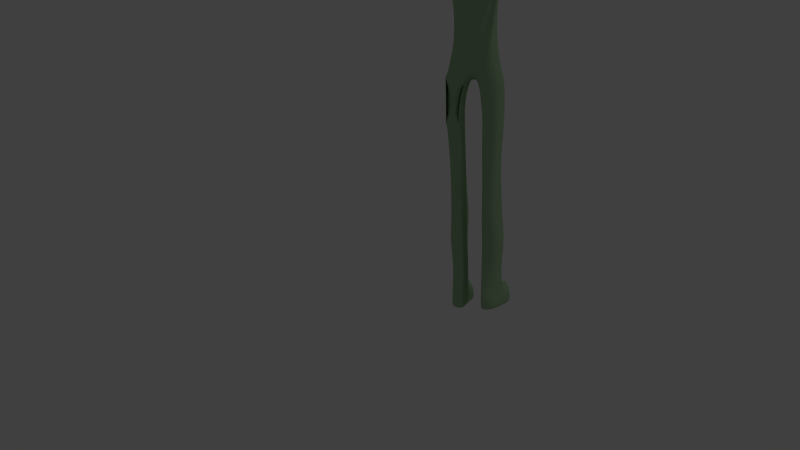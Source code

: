 # Source: ZombieVariant2.blend  (saved by Blender 2.71.0; exported with 4.5.12 LTS)
import bpy
from mathutils import Matrix  # noqa: F401  (used for matrix-valued properties, if any)

bpy.ops.wm.read_factory_settings(use_empty=True)
scene = bpy.context.scene
scene.name = 'Scene'

# ---- collections
col_collection_1 = bpy.data.collections.new('Collection 1'); scene.collection.children.link(col_collection_1)

# ---- materials (node trees are filled in below, after node groups)
mat_zombie_skin = bpy.data.materials.new('zombie.skin')
mat_zombie_skin.alpha_threshold = 0.0
mat_zombie_skin.use_transparent_shadow = False
mat_zombie_skin.diffuse_color = (0.37, 0.5382, 0.3217, 1.0)
mat_zombie_skin.roughness = 0.5
mat_zombie_skin.line_color = (0.0, 0.0, 0.0, 1.0)
mat_zombie_blood = bpy.data.materials.new('zombie.blood')
mat_zombie_blood.alpha_threshold = 0.0
mat_zombie_blood.use_transparent_shadow = False
mat_zombie_blood.diffuse_color = (0.8, 0.03469, 0.04255, 1.0)
mat_zombie_blood.roughness = 0.5
mat_zombie_blood.line_color = (0.0, 0.0, 0.0, 1.0)
mat_zombie_blood2 = bpy.data.materials.new('zombie.blood2')
mat_zombie_blood2.alpha_threshold = 0.0
mat_zombie_blood2.use_transparent_shadow = False
mat_zombie_blood2.diffuse_color = (0.8, 0.2083, 0.1878, 1.0)
mat_zombie_blood2.roughness = 0.5
mat_zombie_blood2.line_color = (0.0, 0.0, 0.0, 1.0)
mat_zombie_blade = bpy.data.materials.new('zombie.blade')
mat_zombie_blade.alpha_threshold = 0.0
mat_zombie_blade.use_transparent_shadow = False
mat_zombie_blade.diffuse_color = (0.3424, 0.3424, 0.3424, 1.0)
mat_zombie_blade.roughness = 0.5
mat_zombie_blade.line_color = (0.0, 0.0, 0.0, 1.0)
mat_zombie_bone = bpy.data.materials.new('zombie.bone')
mat_zombie_bone.alpha_threshold = 0.0
mat_zombie_bone.use_transparent_shadow = False
mat_zombie_bone.roughness = 0.5
mat_zombie_bone.line_color = (0.0, 0.0, 0.0, 1.0)

# ---- material node trees

# ---- world
world_world = bpy.data.worlds.new('World'); scene.world = world_world
world_world.color = (0.05088, 0.05088, 0.05088)
world_world.use_sun_shadow = False
world_world.sun_shadow_jitter_overblur = 0.0
world_world.cycles.sampling_method = 'MANUAL'
world_world.cycles.sample_map_resolution = 256

# ---- cameras
cam_camera = bpy.data.cameras.new('Camera')
cam_camera.clip_end = 100.0
cam_camera.lens = 35.0
cam_camera.sensor_width = 32.0
cam_camera.sensor_height = 18.0
cam_camera.ortho_scale = 7.314
cam_camera.dof.focus_distance = 0.0
cam_camera.dof.aperture_fstop = 128.0

# ---- lights
light_lamp = bpy.data.lights.new('Lamp', 'POINT')
light_lamp.transmission_factor = 0.0
light_lamp.cutoff_distance = 30.0
light_lamp.energy = 100.0
light_lamp.shadow_buffer_clip_start = 1.001
light_lamp.shadow_soft_size = 0.1
light_lamp.shadow_maximum_resolution = 0.006
light_lamp.use_absolute_resolution = True
light_lamp.cycles.use_multiple_importance_sampling = False

# ---- meshes
me_cube = bpy.data.meshes.new('Cube')
me_cube.from_pydata([(0.5767, -1.0, -1.456), (-1.423, -1.0, -1.0), (-1.423, -1.0, 1.0), (0.7143, -0.5, -1.979), (0.07665, -1.138, -1.376), (-0.4233, -1.195, -1.244), (-0.9233, -1.138, -1.138), (0.7143, -1.138, -0.738), (0.7713, -1.195, -0.04886), (0.7143, -1.138, 0.5), (-1.561, -0.5, -1.138), (-1.561, -1.138, -0.5), (-1.618, -1.195, -3.829e-07), (-1.561, -1.138, 0.5), (-0.4233, -1.195, 1.195), (-0.9233, -1.138, 1.138), (-1.561, -0.5, 1.138), (0.1455, -0.6044, -1.922), (-0.4233, -0.6476, -1.641), (-0.4233, -0.5973, 1.441), (-1.028, -0.5688, 1.346), (0.9231, -0.5688, -1.218), (1.018, -0.5973, -0.222), (0.9231, -0.5688, 0.602), (-1.77, -0.5688, -0.6044), (-1.865, -0.5973, -6.248e-07), (-1.77, -0.5688, 0.6044), (0.1455, -1.346, 0.6044), (-0.4233, -1.433, 0.6476), (-0.9922, -1.346, 0.6044), (0.174, -1.441, -5.989e-07), (-0.4233, -1.544, -7.03e-07), (-1.021, -1.441, -6.119e-07), (0.1455, -1.346, -0.6909), (-0.4233, -1.433, -0.6477), (-0.9922, -1.346, -0.6044), (-2.193, -2.782, -2.997), (-0.6342, -3.084, -2.997), (-1.15, -2.995, -2.997), (-2.926, -0.7745, -2.997), (-0.3635, -1.003, -2.997), (-1.859, -1.549, -9.83), (-1.778, -0.3077, -1.605), (-1.984, -0.3077, -2.047), (-0.8467, -0.7352, -2.153), (-0.6407, -0.7352, -1.71), (-0.6397, -0.3986, -2.55), (-0.6407, -0.3986, -2.108), (-1.347, -0.7002, -2.047), (-1.141, -0.7002, -1.605), (-1.641, -0.6154, -1.467), (-1.847, -0.6154, -1.909), (-2.193, -2.782, -5.973), (-0.4412, -3.084, -5.973), (-1.15, -2.995, -5.973), (-2.926, -0.7745, -5.973), (-0.08155, -1.003, -5.973), (-1.859, -1.549, -13.22), (-0.4412, -1.85, -9.83), (-1.15, -1.762, -9.83), (-2.437, -0.7745, -9.83), (-0.08155, -1.003, -9.83), (-0.4412, -1.85, -13.22), (-1.15, -1.762, -13.22), (-2.437, -0.7745, -13.22), (-0.08155, -1.003, -13.22), (-2.123, -0.3558, -16.45), (-0.4071, -0.4608, -16.33), (-1.259, -0.43, -16.84), (-0.2443, -0.732, -14.78), (-2.28, -0.5651, -14.84), (-2.152, -1.698, -14.45), (-0.08154, -2.028, -14.45), (-1.117, -1.931, -14.45), (-2.123, -0.8558, -18.45), (-0.4071, -0.9608, -18.33), (-1.259, -0.93, -18.84), (-0.2443, -1.232, -16.78), (-2.28, -0.5651, -16.84), (-2.152, -2.228, -16.45), (-0.08154, -2.528, -16.45), (-1.117, -2.461, -16.45), (-2.123, -0.8558, -20.31), (-0.4071, -0.9608, -20.28), (-1.259, -0.93, -20.28), (-0.2443, -1.232, -18.79), (-2.28, -1.065, -18.85), (-2.152, -2.198, -18.46), (-0.08154, -2.528, -18.46), (-1.117, -2.431, -18.46), (-2.123, -0.8558, -20.29), (-0.4071, -0.9608, -20.29), (-1.259, -0.93, -20.29), (-0.2443, -1.232, -20.29), (-2.28, -1.065, -20.29), (-2.152, -2.198, -20.29), (-0.08154, -2.528, -20.29), (-1.117, -2.431, -20.29), (-1.741, -0.7539, -23.29), (-0.6967, -0.8455, -23.29), (-1.215, -0.8187, -23.29), (-0.2936, -1.082, -23.29), (-2.045, -0.9366, -23.29), (-1.967, -1.925, -23.29), (-0.1945, -2.213, -23.29), (-1.129, -2.129, -23.29), (-1.332, -0.7539, -26.06), (-0.2884, -0.8455, -26.06), (-0.8072, -0.8187, -26.06), (0.1148, -1.082, -26.06), (-2.084, -0.9366, -26.06), (-2.006, -1.925, -26.06), (0.2138, -2.213, -26.06), (-0.7204, -2.129, -26.06), (-1.954, -0.7539, -28.39), (0.7763, -0.8455, -28.39), (-0.5803, -0.8187, -28.39), (0.2385, -1.082, -28.39), (-2.204, -0.9366, -28.39), (-2.001, -1.925, -28.39), (0.4975, -2.213, -28.39), (-0.3535, -2.129, -28.39), (-1.954, -0.8238, -30.29), (0.1288, -0.9246, -30.29), (-0.5803, -0.8951, -30.29), (0.3871, -1.185, -30.29), (-1.852, -1.025, -30.29), (-1.649, -2.112, -30.29), (0.6462, -2.429, -30.29), (-0.3535, -2.336, -30.29), (-1.954, -0.7323, -32.25), (0.1288, -0.8211, -32.25), (-0.5803, -0.7951, -32.25), (0.3878, -1.05, -32.25), (-1.667, -0.9093, -32.25), (-1.464, -1.867, -32.25), (0.6469, -2.146, -32.25), (-0.3535, -2.065, -32.25), (-1.954, -0.7323, -34.34), (0.1288, -0.8211, -34.34), (-0.5803, -0.7951, -34.34), (0.3925, -1.05, -34.37), (-1.839, -0.9093, -34.34), (-1.636, -1.867, -34.34), (0.6422, -2.146, -34.37), (-0.3535, -2.065, -34.34), (-1.954, -0.7323, -35.06), (0.1288, -0.8211, -35.06), (-0.5803, -0.7951, -35.06), (0.3925, -0.7371, -35.06), (-2.204, -0.9093, -35.06), (-2.001, -1.867, -35.06), (0.6422, -2.486, -35.06), (-0.3535, -2.065, -35.06), (-1.954, -0.7323, -35.68), (0.1288, -0.8211, -35.68), (-0.5803, -0.7951, -35.68), (0.3925, -0.7371, -35.68), (-2.204, -0.9093, -35.68), (-2.001, -1.867, -35.68), (0.6422, -2.486, -35.68), (-0.3535, -2.065, -35.68), (-1.954, -0.7323, -36.29), (0.1288, -0.8211, -36.29), (-0.5803, -0.7951, -36.29), (0.3925, -0.7371, -36.29), (-2.204, -0.9093, -36.29), (-2.001, -1.867, -36.29), (0.6422, -2.486, -36.29), (-0.3535, -2.065, -36.29), (1.332, -1.05, -34.64), (1.582, -2.146, -34.64), (1.332, -0.7371, -35.24), (1.582, -2.486, -35.24), (1.332, -0.7371, -35.71), (1.582, -2.486, -35.71), (1.332, -0.7371, -36.28), (1.582, -2.486, -36.28), (1.675, -1.05, -34.64), (1.925, -2.146, -34.64), (1.675, -0.7371, -35.24), (1.925, -2.486, -35.24), (1.675, -0.7371, -35.71), (1.925, -2.486, -35.71), (1.675, -0.7371, -36.28), (1.925, -2.486, -36.28), (3.053, -1.566, -34.43), (3.303, -1.908, -34.4), (3.053, -1.468, -35.09), (3.303, -2.014, -35.08), (3.053, -1.468, -35.67), (3.303, -2.014, -35.67), (3.053, -1.468, -36.29), (3.303, -2.014, -36.29), (-0.5377, -3.084, -4.485), (-0.2225, -1.003, -4.485), (-2.926, -0.7745, -4.485), (-2.193, -2.782, -4.485), (-2.317, -4.504, -3.478), (-0.351, -5.16, -3.436), (-1.343, -4.832, -3.031), (-2.272, -4.504, -5.534), (-0.3063, -5.161, -5.491), (-1.28, -4.832, -5.939), (0.07853, -5.297, -4.455), (-2.702, -4.368, -4.515), (-2.034, -7.624, -3.898), (-0.6191, -8.688, -3.873), (-1.333, -8.156, -3.637), (-2.001, -7.624, -5.097), (-0.5869, -8.688, -5.072), (-1.287, -8.156, -5.332), (-0.3101, -8.908, -4.467), (-2.31, -7.404, -4.503), (-1.931, -9.981, -4.171), (-0.7161, -9.981, -4.158), (-1.329, -9.981, -4.032), (-1.904, -9.981, -4.812), (-0.6885, -9.981, -4.799), (-1.29, -9.981, -4.938), (-0.4507, -9.981, -4.475), (-2.169, -9.981, -4.494), (-2.169, -13.97, -4.496), (-0.4507, -13.97, -4.474), (-1.29, -13.97, -5.011), (-0.6885, -13.97, -4.849), (-1.904, -13.97, -4.865), (-1.329, -13.97, -3.958), (-0.7161, -13.97, -4.105), (-1.931, -13.97, -4.12), (-1.931, -11.1, -3.994), (-0.7161, -11.1, -3.973), (-1.329, -11.1, -3.776), (-1.904, -11.1, -4.996), (-0.6885, -11.1, -4.975), (-1.29, -11.1, -5.193), (-0.4507, -11.1, -4.47), (-2.169, -11.1, -4.5), (-2.313, -15.0, -4.12), (-0.3544, -15.0, -4.105), (-1.343, -15.0, -3.958), (-2.268, -15.0, -4.865), (-0.3098, -15.0, -4.849), (-1.28, -15.0, -5.011), (0.07351, -15.0, -4.474), (-2.696, -15.0, -4.496), (-2.313, -15.7, -4.12), (-0.3544, -15.7, -4.105), (-1.343, -15.7, -3.958), (-2.268, -15.7, -4.692), (-0.3098, -15.7, -4.676), (-1.28, -15.7, -4.838), (0.07351, -15.7, -4.474), (-2.696, -15.7, -4.496), (-2.696, -15.7, -4.496), (0.07351, -15.7, -4.474), (-1.28, -15.7, -4.838), (-0.3098, -15.7, -4.676), (-2.268, -15.7, -4.692), (-1.343, -15.7, -3.958), (-0.3544, -15.7, -4.105), (-2.313, -15.7, -4.12), (-2.313, -15.9, -4.12), (-0.3544, -15.9, -4.105), (-1.343, -15.9, -3.958), (-2.268, -15.9, -4.692), (-0.3098, -15.9, -4.676), (-1.28, -15.9, -4.838), (0.07351, -15.9, -4.474), (-2.696, -15.9, -4.496), (-2.313, -15.9, -4.12), (-0.3544, -15.9, -4.105), (-1.343, -15.9, -3.958), (-2.268, -15.9, -4.692), (-0.3098, -15.9, -4.676), (-1.28, -15.9, -4.838), (0.07351, -15.9, -4.474), (-2.696, -15.9, -4.496), (-2.313, -15.9, -4.12), (-0.3544, -15.9, -4.105), (-1.343, -15.9, -3.958), (-2.268, -15.9, -4.692), (-0.3098, -15.9, -4.676), (-1.28, -15.9, -4.838), (0.07351, -15.9, -4.474), (-2.696, -15.9, -4.496), (-2.313, -15.9, -4.12), (-0.3544, -15.9, -4.105), (-1.343, -15.9, -3.958), (-2.268, -15.9, -4.692), (-0.3098, -15.9, -4.676), (-1.28, -15.9, -4.838), (0.07351, -15.9, -4.474), (-2.696, -15.9, -4.496), (-2.313, -15.9, -4.12), (-0.3544, -15.9, -4.105), (-1.343, -15.9, -3.958), (-2.268, -15.9, -4.692), (-0.3098, -15.9, -4.676), (-1.28, -15.9, -4.838), (0.07351, -15.9, -4.474), (-0.8866, -15.9, -4.026), (-2.696, -15.9, -4.496), (-0.133, -15.09, -4.934), (0.1545, -15.09, -4.652), (0.1545, -15.61, -4.652), (-0.133, -15.61, -4.837), (0.1697, -15.09, -5.243), (0.4572, -15.09, -4.961), (0.4572, -15.61, -4.961), (0.1697, -15.61, -5.243), (0.2611, -15.09, -5.336), (0.5486, -15.09, -5.055), (0.5486, -15.61, -5.055), (0.2611, -15.61, -5.336), (0.5354, -15.09, -5.616), (0.8229, -15.09, -5.335), (0.8229, -15.61, -5.335), (0.5354, -15.61, -5.616), (-1.343, -15.41, -3.958), (-1.85, -15.7, -4.043), (-1.846, -15.9, -4.042), (-1.846, -15.9, -4.042), (-1.846, -15.9, -4.042), (-0.8866, -15.9, -4.026), (-0.8866, -15.9, -4.026), (-0.8866, -15.9, -4.026), (-1.85, -15.7, -4.043), (-0.8732, -15.7, -4.028), (-0.8866, -15.9, -4.026), (-1.846, -15.9, -4.042), (-1.846, -15.9, -4.042), (-0.8732, -15.7, -4.028), (-0.7968, -15.7, -4.758), (-0.7941, -15.9, -4.757), (-0.7941, -15.9, -4.757), (-1.799, -15.9, -4.761), (-0.7968, -15.7, -4.758), (-0.7941, -15.9, -4.757), (-0.8471, -15.31, -4.032), (-1.858, -15.38, -4.044), (-1.796, -15.7, -4.762), (-1.799, -15.9, -4.761), (-1.28, -15.24, -5.011), (-1.799, -15.9, -4.761), (-1.799, -15.9, -4.761), (-0.7941, -15.9, -4.757), (-1.796, -15.7, -4.762), (-0.7941, -15.9, -4.757), (-1.799, -15.9, -4.761), (-1.302, -15.9, -4.625), (-2.284, -15.9, -4.534), (-1.815, -15.9, -4.579), (-0.8263, -15.9, -4.573), (-0.3253, -15.9, -4.518), (-0.3977, -16.24, -4.146), (-1.79, -15.33, -4.916), (-0.8014, -15.36, -4.902), (-0.8353, -16.24, -4.081), (-0.7857, -16.24, -4.565), (-0.3739, -16.24, -4.545), (-0.3977, -16.65, -4.146), (-0.8353, -16.65, -4.081), (-0.7857, -16.65, -4.565), (-0.3739, -16.65, -4.545), (-0.3977, -16.95, -4.146), (-0.8353, -16.95, -4.081), (-0.7857, -16.95, -4.565), (-0.3739, -16.95, -4.545), (-0.4352, -17.18, -4.181), (-0.791, -17.18, -4.128), (-0.7507, -17.18, -4.522), (-0.4158, -17.18, -4.505), (-0.4352, -18.1, -4.181), (-0.791, -18.1, -4.128), (-0.7507, -18.1, -4.522), (-0.4158, -18.1, -4.505), (-0.4352, -18.28, -4.181), (-0.791, -18.28, -4.128), (-0.7507, -18.28, -4.522), (-0.4158, -18.28, -4.505), (-0.4352, -19.13, -4.181), (-0.791, -19.13, -4.128), (-0.7507, -19.13, -4.522), (-0.4158, -19.13, -4.505), (-1.312, -15.99, -4.02), (-0.9109, -16.01, -4.076), (-1.276, -15.99, -4.584), (-0.8578, -16.02, -4.55), (-1.373, -16.57, -4.045), (-1.005, -16.59, -4.096), (-1.339, -16.57, -4.563), (-0.9562, -16.6, -4.541), (-1.393, -16.95, -4.045), (-1.025, -16.97, -4.096), (-1.36, -16.95, -4.563), (-0.9764, -16.97, -4.541), (-1.448, -17.97, -4.045), (-1.08, -17.99, -4.096), (-1.415, -17.97, -4.563), (-1.031, -18.0, -4.541), (-1.455, -18.11, -4.045), (-1.087, -18.13, -4.096), (-1.422, -18.11, -4.563), (-1.039, -18.13, -4.541), (-1.537, -19.63, -4.045), (-1.169, -19.65, -4.096), (-1.504, -19.63, -4.563), (-1.121, -19.65, -4.541), (-1.393, -16.08, -4.003), (-1.83, -16.02, -4.076), (-1.357, -16.09, -4.604), (-1.803, -16.02, -4.567), (-1.455, -16.6, -4.003), (-1.892, -16.53, -4.076), (-1.42, -16.6, -4.604), (-1.866, -16.54, -4.586), (-1.47, -16.72, -4.003), (-1.907, -16.66, -4.076), (-1.435, -16.72, -4.604), (-1.88, -16.66, -4.586), (-1.549, -17.36, -4.003), (-1.985, -17.3, -4.076), (-1.513, -17.37, -4.604), (-1.959, -17.3, -4.586), (-1.558, -17.44, -4.003), (-1.995, -17.38, -4.076), (-1.523, -17.45, -4.604), (-1.968, -17.38, -4.586), (-1.701, -18.61, -4.003), (-2.138, -18.55, -4.076), (-1.665, -18.62, -4.604), (-2.111, -18.55, -4.586), (-2.278, -15.94, -4.149), (-1.877, -16.02, -4.081), (-2.253, -15.94, -4.52), (-1.85, -16.02, -4.57), (-2.312, -16.54, -4.191), (-1.994, -16.6, -4.137), (-2.292, -16.54, -4.526), (-1.973, -16.61, -4.539), (-2.33, -16.65, -4.191), (-2.012, -16.71, -4.137), (-2.31, -16.65, -4.526), (-1.991, -16.71, -4.539), (-2.489, -17.36, -4.191), (-2.171, -17.42, -4.137), (-2.469, -17.36, -4.526), (-2.15, -17.42, -4.539), (-2.513, -17.5, -4.191), (-2.195, -17.56, -4.137), (-2.493, -17.51, -4.526), (-2.174, -17.57, -4.539), (-2.648, -18.19, -4.191), (-2.33, -18.25, -4.137), (-2.628, -18.19, -4.526), (-2.309, -18.25, -4.539), (0.5767, 1.0, -1.456), (-1.423, 1.0, -1.0), (0.5767, 1.0, 1.0), (-1.423, 1.0, 1.0), (0.7143, 0.5, -1.979), (0.7713, 0.0, -2.205), (0.07665, 1.138, -1.376), (-0.4233, 1.195, -1.244), (-0.9233, 1.138, -1.138), (0.7143, 1.138, -0.738), (0.7713, 1.195, -0.04886), (0.7143, 1.138, 0.5), (-1.618, 0.0, -1.195), (-1.561, 0.5, -1.138), (-1.561, 1.138, -0.5), (-1.618, 1.195, -3.829e-07), (-1.561, 1.138, 0.5), (0.7143, 0.5, 1.138), (0.7713, 0.0, 1.195), (0.07665, 1.138, 1.138), (-0.4233, 1.195, 1.195), (-0.9233, 1.138, 1.138), (-1.618, 0.0, 1.195), (-1.561, 0.5, 1.138), (0.1455, 0.6044, -1.922), (-0.4233, 0.6476, -1.641), (0.174, 0.0, -2.192), (-0.4233, 0.0, -1.844), (0.1811, 0.5688, 1.346), (0.2243, 0.0, 1.433), (-0.4233, 0.5973, 1.441), (-0.4233, 0.0, 1.544), (-1.028, 0.5688, 1.346), (-1.071, 0.0, 1.433), (0.9231, 0.5688, -1.218), (1.12, 0.0, -0.3004), (1.018, 0.5973, -0.222), (0.9231, 0.5688, 0.602), (-1.856, 0.0, -0.6476), (-1.77, 0.5688, -0.6044), (-1.865, 0.5973, -6.248e-07), (-1.856, 0.0, 0.6476), (-1.77, 0.5688, 0.6044), (0.1455, 1.346, 0.6044), (-0.4233, 1.433, 0.6476), (-0.9922, 1.346, 0.6044), (0.174, 1.441, -5.989e-07), (-0.4233, 1.544, -7.03e-07), (-1.021, 1.441, -6.119e-07), (0.1455, 1.346, -0.6909), (-0.4233, 1.433, -0.6477), (-0.9922, 1.346, -0.6044), (-2.193, 2.782, -2.997), (-0.6342, 3.084, -2.997), (-1.15, 2.995, -2.997), (-3.044, 0.0, -2.997), (-2.926, 0.7745, -2.997), (-0.3635, 1.003, -2.997), (-1.859, 1.549, -9.83), (0.01306, 0.0, -2.997), (-1.319, 0.0, -2.997), (-1.778, 0.3077, -1.605), (-1.984, 0.3077, -2.047), (-2.041, 0.0, -2.104), (-1.835, 0.0, -1.662), (-0.8467, 0.7352, -2.153), (-0.6407, 0.7352, -1.71), (-0.6397, 0.3986, -2.55), (-0.6407, 0.3986, -2.108), (-0.9844, 0.0, -2.753), (-0.6407, 0.0, -2.311), (-1.347, 0.7002, -2.047), (-1.141, 0.7002, -1.605), (-1.641, 0.6154, -1.467), (-1.847, 0.6154, -1.909), (-2.193, 2.782, -5.973), (-0.4412, 3.084, -5.973), (-1.15, 2.995, -5.973), (-3.044, 0.0, -5.973), (-2.926, 0.7745, -5.973), (-0.08155, 1.003, -5.973), (-1.859, 1.549, -13.22), (0.295, 0.0, -5.973), (-1.319, 0.0, -5.973), (-0.4412, 1.85, -9.83), (-1.15, 1.762, -9.83), (-2.555, 0.0, -9.83), (-2.437, 0.7745, -9.83), (-0.08155, 1.003, -9.83), (0.295, 0.0, -9.83), (-1.319, 0.0, -9.83), (-0.4412, 1.85, -13.22), (-1.15, 1.762, -13.22), (-2.555, 0.0, -13.22), (-2.437, 0.7745, -13.22), (-0.08155, 1.003, -13.22), (0.295, 0.0, -13.22), (-1.319, 0.0, -13.22), (-2.209, 0.0, -16.45), (-2.123, 0.3558, -16.45), (-0.4071, 0.4608, -16.33), (-1.259, 0.43, -16.84), (-0.4071, 0.0, -16.33), (-1.319, 0.0, -16.84), (-0.2443, 0.732, -14.78), (-0.2443, 0.0, -14.78), (-2.28, 0.5651, -14.84), (-2.382, 0.0, -14.84), (-2.152, 1.698, -14.45), (-0.08154, 2.028, -14.45), (-1.117, 1.931, -14.45), (-2.123, 0.8558, -18.45), (-0.4071, 0.9608, -18.33), (-1.259, 0.93, -18.84), (-0.2443, 1.232, -16.78), (-2.28, 0.5651, -16.84), (-2.152, 2.228, -16.45), (-0.08154, 2.311, -16.45), (-1.117, 2.461, -16.45), (-2.123, 0.8558, -20.31), (-0.4071, 0.9608, -20.28), (-1.259, 0.93, -20.28), (-0.2443, 1.232, -18.79), (-2.28, 1.065, -18.85), (-2.152, 2.198, -18.46), (-0.08154, 2.528, -18.46), (-1.117, 2.431, -18.46), (-2.123, 0.8558, -20.29), (-0.4071, 0.9608, -20.29), (-1.259, 0.93, -20.29), (-0.2443, 1.232, -20.29), (-2.28, 1.065, -20.29), (-2.152, 2.198, -20.29), (-0.08154, 2.528, -20.29), (-1.117, 2.431, -20.29), (-1.741, 0.7539, -23.29), (-0.6967, 0.8455, -23.29), (-1.215, 0.8187, -23.29), (-0.2936, 1.082, -23.29), (-2.045, 0.9366, -23.29), (-1.967, 1.925, -23.29), (-0.1945, 2.213, -23.29), (-1.129, 2.129, -23.29), (-1.332, 0.7539, -26.06), (-0.2884, 0.8455, -26.06), (-0.8072, 0.8187, -26.06), (0.1148, 1.082, -26.06), (-2.084, 0.9366, -26.06), (-2.006, 1.925, -26.06), (0.2138, 2.213, -26.06), (-0.7204, 2.129, -26.06), (-1.954, 0.7539, -28.39), (0.7763, 0.8455, -28.39), (-0.5803, 0.8187, -28.39), (0.2385, 1.082, -28.39), (-2.204, 0.9366, -28.39), (-2.001, 1.925, -28.39), (0.4975, 2.213, -28.39), (-0.3535, 2.129, -28.39), (-1.954, 0.8238, -30.29), (0.1288, 0.9246, -30.29), (-0.5803, 0.8951, -30.29), (0.3871, 1.185, -30.29), (-1.852, 1.025, -30.29), (-1.649, 2.112, -30.29), (0.6462, 2.429, -30.29), (-0.3535, 2.336, -30.29), (-1.954, 0.7323, -32.25), (0.1288, 0.8211, -32.25), (-0.5803, 0.7951, -32.25), (0.3878, 1.05, -32.25), (-1.667, 0.9093, -32.25), (-1.464, 1.867, -32.25), (0.6469, 2.146, -32.25), (-0.3535, 2.065, -32.25), (-1.954, 0.7323, -34.34), (0.1288, 0.8211, -34.34), (-0.5803, 0.7951, -34.34), (0.3925, 1.05, -34.37), (-1.839, 0.9093, -34.34), (-1.636, 1.867, -34.34), (0.6422, 2.146, -34.37), (-0.3535, 2.065, -34.34), (-1.954, 0.7323, -35.06), (0.1288, 0.8211, -35.06), (-0.5803, 0.7951, -35.06), (0.3925, 0.7371, -35.06), (-2.204, 0.9093, -35.06), (-2.001, 1.867, -35.06), (0.6422, 2.486, -35.06), (-0.3535, 2.065, -35.06), (-1.954, 0.7323, -35.68), (0.1288, 0.8211, -35.68), (-0.5803, 0.7951, -35.68), (0.3925, 0.7371, -35.68), (-2.204, 0.9093, -35.68), (-2.001, 1.867, -35.68), (0.6422, 2.486, -35.68), (-0.3535, 2.065, -35.68), (-1.954, 0.7323, -36.29), (0.1288, 0.8211, -36.29), (-0.5803, 0.7951, -36.29), (0.3925, 0.7371, -36.29), (-2.204, 0.9093, -36.29), (-2.001, 1.867, -36.29), (0.6422, 2.486, -36.29), (-0.3535, 2.065, -36.29), (1.332, 1.05, -34.64), (1.582, 2.146, -34.64), (1.332, 0.7371, -35.24), (1.582, 2.486, -35.24), (1.332, 0.7371, -35.71), (1.582, 2.486, -35.71), (1.332, 0.7371, -36.28), (1.582, 2.486, -36.28), (1.675, 1.05, -34.64), (1.925, 2.146, -34.64), (1.675, 0.7371, -35.24), (1.925, 2.486, -35.24), (1.675, 0.7371, -35.71), (1.925, 2.486, -35.71), (1.675, 0.7371, -36.28), (1.925, 2.486, -36.28), (3.053, 1.566, -34.43), (3.303, 1.908, -34.4), (3.053, 1.468, -35.09), (3.303, 2.014, -35.08), (3.053, 1.468, -35.67), (3.303, 2.014, -35.67), (3.053, 1.468, -36.29), (3.303, 2.014, -36.29), (-0.5377, 3.084, -4.485), (-0.2225, 1.003, -4.485), (-2.926, 0.7745, -4.485), (-2.193, 2.782, -4.485), (-2.317, 4.504, -3.478), (-0.351, 5.16, -3.436), (-1.343, 4.832, -3.031), (-2.272, 4.504, -5.534), (-0.3063, 5.161, -5.491), (-1.28, 4.832, -5.939), (0.07853, 5.297, -4.455), (-2.702, 4.368, -4.515), (-2.034, 7.624, -3.898), (-0.6191, 8.688, -3.873), (-1.333, 8.156, -3.637), (-2.001, 7.624, -5.097), (-0.5869, 8.688, -5.072), (-1.287, 8.156, -5.332), (-0.3101, 8.908, -4.467), (-2.31, 7.404, -4.503), (-1.931, 9.981, -4.171), (-0.7161, 9.981, -4.158), (-1.329, 9.981, -4.032), (-1.904, 9.981, -4.812), (-0.6885, 9.981, -4.799), (-1.29, 9.981, -4.938), (-0.4507, 9.981, -4.475), (-2.169, 9.981, -4.494), (-2.169, 13.97, -4.496), (-0.4507, 13.97, -4.474), (-1.29, 13.97, -5.011), (-0.6885, 13.97, -4.849), (-1.904, 13.97, -4.865), (-1.329, 13.97, -3.958), (-0.7161, 13.97, -4.105), (-1.931, 13.97, -4.12), (-1.931, 11.1, -3.994), (-0.7161, 11.1, -3.973), (-1.329, 11.1, -3.776), (-1.904, 11.1, -4.996), (-0.6885, 11.1, -4.975), (-1.29, 11.1, -5.193), (-0.4507, 11.1, -4.47), (-2.169, 11.1, -4.5), (-2.313, 15.0, -4.12), (-0.3544, 15.0, -4.105), (-1.343, 15.0, -3.958), (-2.268, 15.0, -4.865), (-0.3098, 15.0, -4.849), (-1.28, 15.0, -5.011), (0.07351, 15.0, -4.474), (-2.696, 15.0, -4.496), (-2.313, 15.7, -4.12), (-0.3544, 15.7, -4.105), (-1.343, 15.7, -3.958), (-2.268, 15.7, -4.692), (-0.3098, 15.7, -4.676), (-1.28, 15.7, -4.838), (0.07351, 15.7, -4.474), (-2.696, 15.7, -4.496), (-2.696, 15.7, -4.496), (0.07351, 15.7, -4.474), (-1.28, 15.7, -4.838), (-0.3098, 15.7, -4.676), (-2.268, 15.7, -4.692), (-1.343, 15.7, -3.958), (-0.3544, 15.7, -4.105), (-2.313, 15.7, -4.12), (-2.313, 15.9, -4.12), (-0.3544, 15.9, -4.105), (-1.343, 15.9, -3.958), (-2.268, 15.9, -4.692), (-0.3098, 15.9, -4.676), (-1.28, 15.9, -4.838), (0.07351, 15.9, -4.474), (-2.696, 15.9, -4.496), (-2.313, 15.9, -4.12), (-0.3544, 15.9, -4.105), (-1.343, 15.9, -3.958), (-2.268, 15.9, -4.692), (-0.3098, 15.9, -4.676), (-1.28, 15.9, -4.838), (0.07351, 15.9, -4.474), (-2.696, 15.9, -4.496), (-2.313, 15.9, -4.12), (-0.3544, 15.9, -4.105), (-1.343, 15.9, -3.958), (-2.268, 15.9, -4.692), (-0.3098, 15.9, -4.676), (-1.28, 15.9, -4.838), (0.07351, 15.9, -4.474), (-2.696, 15.9, -4.496), (-2.313, 15.9, -4.12), (-0.3544, 15.9, -4.105), (-1.343, 15.9, -3.958), (-2.268, 15.9, -4.692), (-0.3098, 15.9, -4.676), (-1.28, 15.9, -4.838), (0.07351, 15.9, -4.474), (-2.696, 15.9, -4.496), (-2.313, 15.9, -4.12), (-0.3544, 15.9, -4.105), (-1.343, 15.9, -3.958), (-2.268, 15.9, -4.692), (-0.3098, 15.9, -4.676), (-1.28, 15.9, -4.838), (0.07351, 15.9, -4.474), (-0.8866, 15.9, -4.026), (-2.696, 15.9, -4.496), (-0.133, 15.09, -4.934), (0.1545, 15.09, -4.652), (0.1545, 15.61, -4.652), (-0.133, 15.61, -4.837), (0.1697, 15.09, -5.243), (0.4572, 15.09, -4.961), (0.4572, 15.61, -4.961), (0.1697, 15.61, -5.243), (0.2611, 15.09, -5.336), (0.5486, 15.09, -5.055), (0.5486, 15.61, -5.055), (0.2611, 15.61, -5.336), (0.5354, 15.09, -5.616), (0.8229, 15.09, -5.335), (0.8229, 15.61, -5.335), (0.5354, 15.61, -5.616), (-1.343, 15.41, -3.958), (-1.85, 15.7, -4.043), (-1.846, 15.9, -4.042), (-1.846, 15.9, -4.042), (-1.846, 15.9, -4.042), (-0.8866, 15.9, -4.026), (-0.8866, 15.9, -4.026), (-0.8866, 15.9, -4.026), (-1.85, 15.7, -4.043), (-0.8732, 15.7, -4.028), (-0.8866, 15.9, -4.026), (-1.846, 15.9, -4.042), (-1.846, 15.9, -4.042), (-0.8732, 15.7, -4.028), (-0.7968, 15.7, -4.758), (-0.7941, 15.9, -4.757), (-0.7941, 15.9, -4.757), (-1.799, 15.9, -4.761), (-0.7968, 15.7, -4.758), (-0.7941, 15.9, -4.757), (-0.8471, 15.31, -4.032), (-1.858, 15.38, -4.044), (-1.796, 15.7, -4.762), (-1.799, 15.9, -4.761), (-1.28, 15.24, -5.011), (-1.799, 15.9, -4.761), (-1.799, 15.9, -4.761), (-0.7941, 15.9, -4.757), (-1.796, 15.7, -4.762), (-0.7941, 15.9, -4.757), (-1.799, 15.9, -4.761), (-1.302, 15.9, -4.625), (-2.284, 15.9, -4.534), (-1.815, 15.9, -4.579), (-0.8263, 15.9, -4.573), (-0.3253, 15.9, -4.518), (-0.3977, 16.24, -4.146), (-1.79, 15.33, -4.916), (-0.8014, 15.36, -4.902), (-0.8353, 16.24, -4.081), (-0.7857, 16.24, -4.565), (-0.3739, 16.24, -4.545), (-0.3977, 16.65, -4.146), (-0.8353, 16.65, -4.081), (-0.7857, 16.65, -4.565), (-0.3739, 16.65, -4.545), (-0.3977, 16.95, -4.146), (-0.8353, 16.95, -4.081), (-0.7857, 16.95, -4.565), (-0.3739, 16.95, -4.545), (-0.4352, 17.18, -4.181), (-0.791, 17.18, -4.128), (-0.7507, 17.18, -4.522), (-0.4158, 17.18, -4.505), (-0.4352, 18.1, -4.181), (-0.791, 18.1, -4.128), (-0.7507, 18.1, -4.522), (-0.4158, 18.1, -4.505), (-0.4352, 18.28, -4.181), (-0.791, 18.28, -4.128), (-0.7507, 18.28, -4.522), (-0.4158, 18.28, -4.505), (-0.4352, 19.13, -4.181), (-0.791, 19.13, -4.128), (-0.7507, 19.13, -4.522), (-0.4158, 19.13, -4.505), (-1.312, 15.99, -4.02), (-0.9109, 16.01, -4.076), (-1.276, 15.99, -4.584), (-0.8578, 16.02, -4.55), (-1.373, 16.57, -4.045), (-1.005, 16.59, -4.096), (-1.339, 16.57, -4.563), (-0.9562, 16.6, -4.541), (-1.393, 16.95, -4.045), (-1.025, 16.97, -4.096), (-1.36, 16.95, -4.563), (-0.9764, 16.97, -4.541), (-1.448, 17.97, -4.045), (-1.08, 17.99, -4.096), (-1.415, 17.97, -4.563), (-1.031, 18.0, -4.541), (-1.455, 18.11, -4.045), (-1.087, 18.13, -4.096), (-1.422, 18.11, -4.563), (-1.039, 18.13, -4.541), (-1.537, 19.63, -4.045), (-1.169, 19.65, -4.096), (-1.504, 19.63, -4.563), (-1.121, 19.65, -4.541), (-1.393, 16.08, -4.003), (-1.83, 16.02, -4.076), (-1.357, 16.09, -4.604), (-1.803, 16.02, -4.567), (-1.455, 16.6, -4.003), (-1.892, 16.53, -4.076), (-1.42, 16.6, -4.604), (-1.866, 16.54, -4.586), (-1.47, 16.72, -4.003), (-1.907, 16.66, -4.076), (-1.435, 16.72, -4.604), (-1.88, 16.66, -4.586), (-1.549, 17.36, -4.003), (-1.985, 17.3, -4.076), (-1.513, 17.37, -4.604), (-1.959, 17.3, -4.586), (-1.558, 17.44, -4.003), (-1.995, 17.38, -4.076), (-1.523, 17.45, -4.604), (-1.968, 17.38, -4.586), (-1.701, 18.61, -4.003), (-2.138, 18.55, -4.076), (-1.665, 18.62, -4.604), (-2.111, 18.55, -4.586), (-2.278, 15.94, -4.149), (-1.877, 16.02, -4.081), (-2.253, 15.94, -4.52), (-1.85, 16.02, -4.57), (-2.312, 16.54, -4.191), (-1.994, 16.6, -4.137), (-2.292, 16.54, -4.526), (-1.973, 16.61, -4.539), (-2.33, 16.65, -4.191), (-2.012, 16.71, -4.137), (-2.31, 16.65, -4.526), (-1.991, 16.71, -4.539), (-2.489, 17.36, -4.191), (-2.171, 17.42, -4.137), (-2.469, 17.36, -4.526), (-2.15, 17.42, -4.539), (-2.513, 17.5, -4.191), (-2.195, 17.56, -4.137), (-2.493, 17.51, -4.526), (-2.174, 17.57, -4.539), (-2.648, 18.19, -4.191), (-2.33, 18.25, -4.137), (-2.628, 18.19, -4.526), (-2.309, 18.25, -4.539), (-0.07506, -0.7336, -4.727), (0.04853, -0.4044, -4.727), (-0.5098, -0.5704, -4.81), (-0.3863, -0.2412, -4.81), (0.1191, -0.6046, -5.973), (0.3575, -0.3761, -5.973), (-0.009815, -0.5733, -4.727), (0.06843, -0.414, -4.727), (-0.01327, -0.569, -4.727), (-0.448, -0.4058, -4.81), (-0.1689, -0.3228, -4.769), (-0.2925, -0.652, -4.769), (-0.2307, -0.4874, -4.769), (0.01408, -0.9098, -11.28), (0.01408, -0.8816, -11.45), (-0.8931, -0.9098, -11.28), (-0.8931, -0.8816, -11.45), (-2.56, -1.778, -5.973), (-2.926, -0.7745, -5.229), (-2.193, -2.782, -5.229), (-2.56, -1.778, -4.485), (-2.56, 1.778, -2.997), (-2.926, 0.7745, -3.741), (-2.193, 2.782, -3.741), (-2.56, 1.778, -4.485), (-2.376, -2.28, -5.973), (-2.926, -0.7745, -5.601), (-2.193, -2.782, -5.601), (-2.376, -2.28, -4.485), (-2.376, 2.28, -2.997), (-2.926, 0.7745, -3.369), (-2.193, 2.782, -3.369), (-2.376, 2.28, -4.485), (-2.743, -1.276, -5.973), (-2.926, -0.7745, -4.857), (-2.193, -2.782, -4.857), (-2.743, -1.276, -4.485), (-2.743, 1.276, -2.997), (-2.926, 0.7745, -4.113), (-2.193, 2.782, -4.113), (-2.743, 1.276, -4.485), (-1.883, -7.624, -3.898), (-1.341, -4.832, -3.031), (-1.333, -8.156, -3.637), (-0.7722, -8.688, -3.873), (-0.5616, -5.16, -3.436), (-2.106, -4.504, -3.478), (-2.56, -1.739, -5.973), (-2.743, -1.494, -5.973), (-2.28, 0.5651, -16.84), (-2.152, 2.228, -16.45), (-0.2443, 1.307, -18.75), (-2.28, 1.166, -18.8), (-2.152, 2.124, -18.47), (-0.08154, 2.403, -18.47), (-1.532, 1.294, -16.97), (-1.492, 1.828, -16.93), (-1.532, 1.349, -20.36), (-1.492, 1.883, -20.32), (-0.8931, 1.569, -20.47), (-0.842, 1.922, -20.43), (0.4477, -0.9068, 0.9302), (0.5379, -0.997, 0.6025), (0.5379, -0.5791, 1.02), (0.1201, -0.997, 1.02), (-0.2076, -1.034, 1.058), (0.1885, -0.6242, 1.157), (-0.2076, -0.6429, 1.219), (0.6747, -0.6242, 0.6693), (0.1652, -1.134, 0.6709), (-0.2076, -1.19, 0.6993), (0.5753, -0.2515, 1.058), (0.2168, -0.2515, 1.214), (-0.2076, -0.2515, 1.286), (-1.504, -0.5688, -0.6044), (-1.599, -0.5973, -6.248e-07), (-1.504, -0.5688, 0.6044), (-1.59, -1.7e-07, -0.6476), (-1.504, 0.5688, -0.6044), (-1.701, -1.7e-07, -7.25e-07), (-1.599, 0.5973, -6.248e-07), (-1.59, -1.7e-07, 0.6476), (-1.504, 0.5688, 0.6044), (-1.254, -4.259, -4.673), (-0.9019, -4.377, -4.665), (-1.076, -4.318, -4.745), (-1.087, -4.318, -4.225), (-0.9477, -4.377, -4.297), (-1.224, -4.259, -4.305), (-1.254, -8.827, -4.673), (-0.9019, -8.945, -4.665), (-1.076, -8.886, -4.745), (-1.087, -8.886, -4.225), (-0.9477, -8.945, -4.297), (-1.224, -8.827, -4.305), (-1.827, -4.259, -4.673), (-1.475, -4.377, -4.665), (-1.65, -4.318, -4.745), (-1.661, -4.318, -4.225), (-1.521, -4.377, -4.297), (-1.798, -4.259, -4.305), (-1.827, -8.827, -4.673), (-1.475, -8.945, -4.665), (-1.65, -8.886, -4.745), (-1.661, -8.886, -4.225), (-1.521, -8.945, -4.297), (-1.798, -8.827, -4.305)], [], [(37, 38, 200, 199), (70, 564, 555, 66), (26, 13, 2, 16), (35, 11, 1, 6), (520, 512, 39, 43), (0, 4, 17, 3), (4, 5, 18, 17), (44, 37, 40, 46), (3, 17, 483, 462), (17, 18, 484, 483), (46, 40, 516, 526), (486, 488, 1024, 1023), (23, 475, 1022, 1019), (19, 14, 1016, 1018), (488, 19, 1018, 1024), (14, 19, 20, 15), (19, 488, 490, 20), (15, 20, 16, 2), (20, 490, 479, 16), (0, 3, 21, 7), (3, 462, 492, 21), (7, 21, 22, 8), (8, 22, 23, 9), (9, 23, 1019, 1013), (10, 1, 11, 24), (24, 11, 12, 25), (25, 12, 13, 26), (469, 10, 24, 495), (496, 495, 1028, 1029), (498, 499, 1033, 1032), (498, 26, 16, 479), (15, 2, 13, 29), (29, 13, 12, 32), (32, 12, 11, 35), (27, 9, 1013, 1020), (28, 27, 1020, 1021), (14, 15, 29, 28), (9, 27, 30, 8), (27, 28, 31, 30), (28, 29, 32, 31), (8, 30, 33, 7), (30, 31, 34, 33), (31, 32, 35, 34), (7, 33, 4, 0), (33, 34, 5, 4), (34, 35, 6, 5), (194, 53, 56, 195), (48, 38, 37, 44), (43, 39, 36, 51), (51, 36, 38, 48), (469, 521, 42, 10), (521, 520, 43, 42), (5, 45, 47, 18), (45, 44, 46, 47), (18, 47, 527, 484), (47, 46, 526, 527), (6, 49, 45, 5), (49, 48, 44, 45), (10, 42, 50, 1), (42, 43, 51, 50), (1, 50, 49, 6), (50, 51, 48, 49), (53, 58, 61, 56), (56, 61, 546, 539), (512, 535, 55, 977, 969, 985, 196, 39), (194, 37, 199, 204), (58, 62, 65, 61), (535, 543, 60, 55), (54, 59, 58, 53), (55, 60, 41, 52, 976, 968, 984), (52, 41, 59, 54), (562, 69, 67, 559), (543, 550, 64, 60), (59, 63, 62, 58), (60, 64, 57, 41), (41, 57, 63, 59), (68, 66, 555, 560), (67, 68, 560, 559), (64, 550, 564, 70), (553, 65, 69, 562), (62, 63, 73, 72), (63, 57, 71, 73), (57, 64, 70, 71), (62, 72, 69, 65), (69, 72, 80, 77), (71, 70, 78, 79), (70, 66, 74, 78), (68, 67, 75, 76), (66, 68, 76, 74), (67, 69, 77, 75), (77, 80, 88, 85), (79, 78, 86, 87), (80, 81, 89, 88), (81, 79, 87, 89), (78, 74, 82, 86), (76, 75, 83, 84), (74, 76, 84, 82), (75, 77, 85, 83), (85, 88, 96, 93), (87, 86, 94, 95), (88, 89, 97, 96), (89, 87, 95, 97), (86, 82, 90, 94), (84, 83, 91, 92), (82, 84, 92, 90), (83, 85, 93, 91), (93, 96, 104, 101), (95, 94, 102, 103), (96, 97, 105, 104), (97, 95, 103, 105), (94, 90, 98, 102), (92, 91, 99, 100), (90, 92, 100, 98), (91, 93, 101, 99), (101, 104, 112, 109), (103, 102, 110, 111), (104, 105, 113, 112), (105, 103, 111, 113), (102, 98, 106, 110), (100, 99, 107, 108), (98, 100, 108, 106), (99, 101, 109, 107), (109, 112, 120, 117), (111, 110, 118, 119), (112, 113, 121, 120), (113, 111, 119, 121), (110, 106, 114, 118), (108, 107, 115, 116), (106, 108, 116, 114), (107, 109, 117, 115), (117, 120, 128, 125), (119, 118, 126, 127), (120, 121, 129, 128), (121, 119, 127, 129), (118, 114, 122, 126), (116, 115, 123, 124), (114, 116, 124, 122), (115, 117, 125, 123), (125, 128, 136, 133), (127, 126, 134, 135), (128, 129, 137, 136), (129, 127, 135, 137), (126, 122, 130, 134), (124, 123, 131, 132), (122, 124, 132, 130), (123, 125, 133, 131), (133, 136, 144, 141), (135, 134, 142, 143), (136, 137, 145, 144), (137, 135, 143, 145), (134, 130, 138, 142), (132, 131, 139, 140), (130, 132, 140, 138), (131, 133, 141, 139), (149, 141, 170, 172), (143, 142, 150, 151), (144, 145, 153, 152), (145, 143, 151, 153), (142, 138, 146, 150), (140, 139, 147, 148), (138, 140, 148, 146), (139, 141, 149, 147), (160, 168, 177, 175), (151, 150, 158, 159), (152, 153, 161, 160), (153, 151, 159, 161), (150, 146, 154, 158), (148, 147, 155, 156), (146, 148, 156, 154), (147, 149, 157, 155), (157, 149, 172, 174), (159, 158, 166, 167), (160, 161, 169, 168), (161, 159, 167, 169), (158, 154, 162, 166), (156, 155, 163, 164), (154, 156, 164, 162), (155, 157, 165, 163), (165, 168, 169, 167, 166, 162, 164, 163), (170, 171, 179, 178), (173, 175, 183, 181), (172, 170, 178, 180), (152, 160, 175, 173), (165, 157, 174, 176), (144, 152, 173, 171), (168, 165, 176, 177), (141, 144, 171, 170), (185, 184, 192, 193), (184, 182, 190, 192), (179, 181, 189, 187), (171, 173, 181, 179), (176, 174, 182, 184), (177, 176, 184, 185), (174, 172, 180, 182), (175, 177, 185, 183), (186, 187, 189, 188), (188, 189, 191, 190), (190, 191, 193, 192), (182, 180, 188, 190), (183, 185, 193, 191), (180, 178, 186, 188), (181, 183, 191, 189), (178, 179, 187, 186), (37, 194, 195, 40), (53, 194, 204, 202), (39, 196, 987, 971, 979, 197, 36), (52, 54, 203, 201), (38, 36, 198, 200), (197, 986, 970, 978, 52, 201, 205), (36, 197, 205, 198), (54, 53, 202, 203), (202, 204, 212, 210), (206, 208, 994, 992), (198, 205, 213, 206), (997, 992, 209, 201), (208, 207, 995, 994), (204, 199, 207, 212), (205, 201, 209, 213), (212, 207, 215, 220), (211, 210, 218, 219), (210, 212, 220, 218), (207, 208, 216, 215), (209, 211, 219, 217), (213, 209, 217, 221), (206, 213, 221, 214), (208, 206, 214, 216), (214, 221, 237, 230), (216, 214, 230, 232), (220, 215, 231, 236), (219, 218, 234, 235), (218, 220, 236, 234), (215, 216, 232, 231), (217, 219, 235, 233), (221, 217, 233, 237), (232, 230, 229, 227), (236, 231, 228, 223), (235, 234, 225, 224), (234, 236, 223, 225), (231, 232, 227, 228), (233, 235, 224, 226), (237, 233, 226, 222), (230, 237, 222, 229), (224, 225, 242, 243), (223, 228, 239, 244), (227, 229, 238, 240), (229, 222, 245, 238), (222, 226, 241, 245), (226, 224, 243, 241), (228, 227, 240, 239), (225, 223, 244, 242), (244, 255, 305, 304), (257, 242, 303, 306), (239, 240, 319, 339, 332, 260), (241, 243, 343, 356, 341, 258), (245, 241, 258, 254), (238, 245, 254, 261), (240, 238, 261, 320, 340, 319), (244, 239, 260, 255), (243, 242, 257, 337, 357, 343), (260, 332, 328, 247), (257, 255, 252, 250), (337, 257, 250, 333), (255, 260, 247, 252), (320, 261, 246, 327), (261, 254, 253, 246), (254, 258, 249, 253), (258, 341, 347, 249), (250, 252, 268, 266), (247, 328, 329, 263), (249, 347, 349, 265), (253, 249, 265, 269), (246, 253, 269, 262), (327, 246, 262, 330), (252, 247, 263, 268), (333, 250, 266, 334), (266, 268, 276, 274), (263, 329, 325, 271), (262, 269, 277, 270), (349, 267, 275, 345), (264, 330, 322, 272), (268, 263, 271, 276), (334, 266, 274, 335), (269, 265, 273, 277), (322, 270, 278, 321), (276, 271, 279, 284), (335, 274, 282, 346), (277, 273, 281, 285), (282, 284, 292, 290), (279, 324, 326, 287), (278, 285, 293, 286), (342, 283, 291, 344), (273, 345, 342, 281), (270, 277, 285, 278), (271, 325, 324, 279), (274, 276, 284, 282), (323, 286, 294, 331), (292, 287, 295, 300), (291, 348, 338, 299), (293, 289, 297, 302), (285, 281, 289, 293), (346, 282, 290, 348), (284, 279, 287, 292), (321, 278, 286, 323), (248, 327, 330, 264), (329, 264, 272, 325), (287, 326, 301, 295), (328, 248, 264, 329), (289, 344, 336, 297), (286, 293, 302, 294), (326, 288, 296, 301), (290, 292, 300, 298), (306, 303, 307, 310), (255, 257, 306, 305), (242, 244, 304, 303), (310, 307, 311, 314), (304, 305, 309, 308), (305, 306, 310, 309), (303, 304, 308, 307), (314, 311, 315, 318), (308, 309, 313, 312), (309, 310, 314, 313), (307, 308, 312, 311), (315, 316, 317, 318), (312, 313, 317, 316), (313, 314, 318, 317), (311, 312, 316, 315), (324, 280, 288, 326), (332, 259, 248, 328), (259, 320, 327, 248), (280, 321, 323, 288), (330, 262, 270, 322), (272, 322, 321, 280), (288, 323, 331, 296), (332, 339, 319, 259), (319, 340, 320, 259), (325, 272, 280, 324), (344, 291, 299, 336), (251, 333, 334, 267), (265, 349, 345, 273), (281, 342, 344, 289), (341, 356, 343, 256), (256, 337, 333, 251), (283, 346, 348, 291), (347, 251, 267, 349), (267, 334, 335, 275), (275, 335, 346, 283), (345, 275, 283, 342), (348, 290, 298, 338), (343, 357, 337, 256), (341, 256, 251, 347), (352, 351, 297, 349), (352, 349, 299, 350), (350, 353, 388, 387), (353, 354, 360, 359), (295, 354, 298, 300), (297, 351, 294, 302), (351, 352, 436, 435), (352, 350, 411, 412), (299, 348, 353, 350), (348, 298, 354, 353), (359, 360, 364, 363), (295, 329, 358, 355), (354, 295, 355, 360), (329, 353, 359, 358), (363, 364, 368, 367), (355, 358, 362, 361), (360, 355, 361, 364), (358, 359, 363, 362), (367, 368, 372, 371), (361, 362, 366, 365), (364, 361, 365, 368), (362, 363, 367, 366), (371, 372, 376, 375), (365, 366, 370, 369), (368, 365, 369, 372), (366, 367, 371, 370), (375, 376, 380, 379), (369, 370, 374, 373), (372, 369, 373, 376), (370, 371, 375, 374), (379, 380, 384, 383), (373, 374, 378, 377), (376, 373, 377, 380), (374, 375, 379, 378), (383, 384, 381, 382), (377, 378, 382, 381), (380, 377, 381, 384), (378, 379, 383, 382), (387, 388, 392, 391), (329, 296, 385, 386), (353, 329, 386, 388), (296, 350, 387, 385), (391, 392, 396, 395), (386, 385, 389, 390), (388, 386, 390, 392), (385, 387, 391, 389), (395, 396, 400, 399), (390, 389, 393, 394), (392, 390, 394, 396), (389, 391, 395, 393), (399, 400, 404, 403), (394, 393, 397, 398), (396, 394, 398, 400), (393, 395, 399, 397), (403, 404, 408, 407), (398, 397, 401, 402), (400, 398, 402, 404), (397, 399, 403, 401), (407, 408, 406, 405), (402, 401, 405, 406), (404, 402, 406, 408), (401, 403, 407, 405), (412, 411, 415, 416), (331, 352, 412, 410), (350, 296, 409, 411), (296, 331, 410, 409), (416, 415, 419, 420), (410, 412, 416, 414), (411, 409, 413, 415), (409, 410, 414, 413), (420, 419, 423, 424), (414, 416, 420, 418), (415, 413, 417, 419), (413, 414, 418, 417), (424, 423, 427, 428), (418, 420, 424, 422), (419, 417, 421, 423), (417, 418, 422, 421), (428, 427, 431, 432), (422, 424, 428, 426), (423, 421, 425, 427), (421, 422, 426, 425), (430, 432, 431, 429), (426, 428, 432, 430), (427, 425, 429, 431), (425, 426, 430, 429), (435, 436, 440, 439), (294, 351, 435, 433), (352, 331, 434, 436), (331, 294, 433, 434), (439, 440, 444, 443), (433, 435, 439, 437), (436, 434, 438, 440), (434, 433, 437, 438), (443, 444, 448, 447), (437, 439, 443, 441), (440, 438, 442, 444), (438, 437, 441, 442), (447, 448, 452, 451), (441, 443, 447, 445), (444, 442, 446, 448), (442, 441, 445, 446), (451, 452, 456, 455), (445, 447, 451, 449), (448, 446, 450, 452), (446, 445, 449, 450), (454, 453, 455, 456), (449, 451, 455, 453), (452, 450, 454, 456), (450, 449, 453, 454), (510, 693, 694, 511), (563, 556, 555, 564), (499, 480, 460, 473), (508, 465, 458, 471), (520, 519, 513, 512), (457, 461, 481, 463), (463, 481, 482, 464), (522, 524, 514, 510), (461, 462, 483, 481), (481, 483, 484, 482), (524, 526, 516, 514), (459, 476, 485, 474), (474, 485, 486, 475), (476, 477, 487, 485), (485, 487, 488, 486), (477, 478, 489, 487), (487, 489, 490, 488), (478, 460, 480, 489), (489, 480, 479, 490), (457, 466, 491, 461), (461, 491, 492, 462), (466, 467, 493, 491), (467, 468, 494, 493), (491, 493, 492), (468, 459, 474, 494), (21, 492, 22), (470, 496, 471, 458), (496, 497, 472, 471), (497, 499, 473, 472), (469, 495, 496, 470), (497, 496, 1029, 1031), (499, 497, 1031, 1033), (498, 479, 480, 499), (478, 502, 473, 460), (502, 505, 472, 473), (505, 508, 471, 472), (459, 468, 500, 476), (476, 500, 501, 477), (477, 501, 502, 478), (468, 467, 503, 500), (500, 503, 504, 501), (501, 504, 505, 502), (467, 466, 506, 503), (503, 506, 507, 504), (504, 507, 508, 505), (466, 457, 463, 506), (506, 463, 464, 507), (507, 464, 465, 508), (517, 512, 535, 540), (516, 517, 540, 539), (688, 689, 537, 533), (514, 516, 539, 537, 689), (528, 522, 510, 511), (519, 531, 509, 980, 972, 988, 513), (531, 528, 511, 509), (469, 470, 518, 521), (521, 518, 519, 520), (464, 482, 525, 523), (523, 525, 524, 522), (482, 484, 527, 525), (525, 527, 526, 524), (465, 464, 523, 529), (529, 523, 522, 528), (470, 458, 530, 518), (518, 530, 531, 519), (458, 465, 529, 530), (530, 529, 528, 531), (540, 535, 543, 547), (539, 540, 547, 546), (533, 537, 545, 541), (537, 539, 546, 545), (512, 513, 981, 973, 989, 690, 536, 535), (688, 698, 693, 510), (690, 991, 975, 983, 691, 532, 536), (547, 543, 550, 554), (541, 545, 552, 548), (534, 533, 541, 542), (536, 532, 515, 544), (532, 534, 542, 515), (562, 559, 557, 561), (542, 541, 548, 549), (544, 515, 538, 551), (515, 542, 549, 538), (558, 560, 555, 556), (557, 559, 560, 558), (551, 563, 564, 550), (553, 562, 561, 552), (548, 566, 567, 549), (549, 567, 565, 538), (538, 565, 563, 551), (548, 552, 561, 566), (561, 571, 574, 566), (565, 573, 572, 563), (566, 574, 575, 567), (567, 575, 573, 565), (563, 572, 568, 556), (558, 570, 569, 557), (556, 568, 570, 558), (557, 569, 571, 561), (574, 582, 583, 575), (575, 583, 581, 573), (572, 580, 576, 568), (570, 578, 577, 569), (568, 576, 578, 570), (569, 577, 579, 571), (582, 590, 591, 583), (583, 591, 589, 581), (580, 588, 584, 576), (578, 586, 585, 577), (576, 584, 586, 578), (577, 585, 587, 579), (587, 595, 598, 590), (589, 597, 596, 588), (590, 598, 599, 591), (591, 599, 597, 589), (588, 596, 592, 584), (586, 594, 593, 585), (584, 592, 594, 586), (585, 593, 595, 587), (595, 603, 606, 598), (597, 605, 604, 596), (598, 606, 607, 599), (599, 607, 605, 597), (596, 604, 600, 592), (594, 602, 601, 593), (592, 600, 602, 594), (593, 601, 603, 595), (603, 611, 614, 606), (605, 613, 612, 604), (606, 614, 615, 607), (607, 615, 613, 605), (604, 612, 608, 600), (602, 610, 609, 601), (600, 608, 610, 602), (601, 609, 611, 603), (611, 619, 622, 614), (613, 621, 620, 612), (614, 622, 623, 615), (615, 623, 621, 613), (612, 620, 616, 608), (610, 618, 617, 609), (608, 616, 618, 610), (609, 617, 619, 611), (619, 627, 630, 622), (621, 629, 628, 620), (622, 630, 631, 623), (623, 631, 629, 621), (620, 628, 624, 616), (618, 626, 625, 617), (616, 624, 626, 618), (617, 625, 627, 619), (627, 635, 638, 630), (629, 637, 636, 628), (630, 638, 639, 631), (631, 639, 637, 629), (628, 636, 632, 624), (626, 634, 633, 625), (624, 632, 634, 626), (625, 633, 635, 627), (643, 666, 664, 635), (637, 645, 644, 636), (638, 646, 647, 639), (639, 647, 645, 637), (636, 644, 640, 632), (634, 642, 641, 633), (632, 640, 642, 634), (633, 641, 643, 635), (654, 669, 671, 662), (645, 653, 652, 644), (646, 654, 655, 647), (647, 655, 653, 645), (644, 652, 648, 640), (642, 650, 649, 641), (640, 648, 650, 642), (641, 649, 651, 643), (651, 668, 666, 643), (653, 661, 660, 652), (654, 662, 663, 655), (655, 663, 661, 653), (652, 660, 656, 648), (650, 658, 657, 649), (648, 656, 658, 650), (649, 657, 659, 651), (659, 657, 658, 656, 660, 661, 663, 662), (664, 672, 673, 665), (667, 675, 677, 669), (666, 674, 672, 664), (646, 667, 669, 654), (659, 670, 668, 651), (638, 665, 667, 646), (662, 671, 670, 659), (635, 664, 665, 638), (679, 687, 686, 678), (678, 686, 684, 676), (673, 681, 683, 675), (665, 673, 675, 667), (670, 678, 676, 668), (671, 679, 678, 670), (668, 676, 674, 666), (669, 677, 679, 671), (680, 682, 683, 681), (682, 684, 685, 683), (684, 686, 687, 685), (676, 684, 682, 674), (677, 685, 687, 679), (674, 682, 680, 672), (675, 683, 685, 677), (672, 680, 681, 673), (510, 514, 689, 688), (533, 696, 698, 688), (532, 695, 697, 534), (511, 694, 692, 509), (691, 699, 695, 532), (509, 692, 699, 691, 990, 974, 982), (534, 697, 696, 533), (696, 704, 706, 698), (693, 701, 702, 694), (692, 700, 707, 699), (695, 703, 705, 697), (694, 702, 700, 692), (698, 706, 701, 693), (697, 705, 704, 696), (699, 707, 703, 695), (706, 714, 709, 701), (705, 713, 712, 704), (704, 712, 714, 706), (701, 709, 710, 702), (703, 711, 713, 705), (707, 715, 711, 703), (700, 708, 715, 707), (702, 710, 708, 700), (708, 724, 731, 715), (710, 726, 724, 708), (714, 730, 725, 709), (713, 729, 728, 712), (712, 728, 730, 714), (709, 725, 726, 710), (711, 727, 729, 713), (715, 731, 727, 711), (726, 721, 723, 724), (730, 717, 722, 725), (729, 718, 719, 728), (728, 719, 717, 730), (725, 722, 721, 726), (727, 720, 718, 729), (731, 716, 720, 727), (724, 723, 716, 731), (718, 737, 736, 719), (717, 738, 733, 722), (721, 734, 732, 723), (723, 732, 739, 716), (716, 739, 735, 720), (720, 735, 737, 718), (722, 733, 734, 721), (719, 736, 738, 717), (738, 798, 799, 749), (751, 800, 797, 736), (733, 754, 826, 833, 813, 734), (735, 752, 835, 850, 837, 737), (739, 748, 752, 735), (732, 755, 748, 739), (734, 813, 834, 814, 755, 732), (738, 749, 754, 733), (737, 837, 851, 831, 751, 736), (754, 741, 822, 826), (751, 744, 746, 749), (831, 827, 744, 751), (749, 746, 741, 754), (814, 821, 740, 755), (755, 740, 747, 748), (748, 747, 743, 752), (752, 743, 841, 835), (744, 760, 762, 746), (741, 757, 823, 822), (743, 759, 843, 841), (747, 763, 759, 743), (740, 756, 763, 747), (821, 824, 756, 740), (746, 762, 757, 741), (827, 828, 760, 744), (760, 768, 770, 762), (757, 765, 819, 823), (756, 764, 771, 763), (843, 839, 769, 761), (758, 766, 816, 824), (762, 770, 765, 757), (828, 829, 768, 760), (763, 771, 767, 759), (816, 815, 772, 764), (770, 778, 773, 765), (829, 840, 776, 768), (771, 779, 775, 767), (776, 784, 786, 778), (773, 781, 820, 818), (772, 780, 787, 779), (836, 838, 785, 777), (767, 775, 836, 839), (764, 772, 779, 771), (765, 773, 818, 819), (768, 776, 778, 770), (817, 825, 788, 780), (786, 794, 789, 781), (785, 793, 832, 842), (787, 796, 791, 783), (779, 787, 783, 775), (840, 842, 784, 776), (778, 786, 781, 773), (815, 817, 780, 772), (742, 758, 824, 821), (823, 819, 766, 758), (781, 789, 795, 820), (822, 823, 758, 742), (783, 791, 830, 838), (780, 788, 796, 787), (820, 795, 790, 782), (784, 792, 794, 786), (800, 804, 801, 797), (749, 799, 800, 751), (736, 797, 798, 738), (804, 808, 805, 801), (798, 802, 803, 799), (799, 803, 804, 800), (797, 801, 802, 798), (808, 812, 809, 805), (802, 806, 807, 803), (803, 807, 808, 804), (801, 805, 806, 802), (809, 812, 811, 810), (806, 810, 811, 807), (807, 811, 812, 808), (805, 809, 810, 806), (818, 820, 782, 774), (826, 822, 742, 753), (753, 742, 821, 814), (774, 782, 817, 815), (824, 816, 764, 756), (766, 774, 815, 816), (782, 790, 825, 817), (826, 753, 813, 833), (813, 753, 814, 834), (819, 818, 774, 766), (838, 830, 793, 785), (745, 761, 828, 827), (759, 767, 839, 843), (775, 783, 838, 836), (835, 750, 837, 850), (750, 745, 827, 831), (777, 785, 842, 840), (841, 843, 761, 745), (761, 769, 829, 828), (769, 777, 840, 829), (839, 836, 777, 769), (842, 832, 792, 784), (837, 750, 831, 851), (835, 841, 745, 750), (846, 843, 791, 845), (846, 844, 793, 843), (844, 881, 882, 847), (847, 853, 854, 848), (789, 794, 792, 848), (791, 796, 788, 845), (845, 929, 930, 846), (846, 906, 905, 844), (793, 844, 847, 842), (842, 847, 848, 792), (853, 857, 858, 854), (789, 849, 852, 823), (848, 854, 849, 789), (823, 852, 853, 847), (857, 861, 862, 858), (849, 855, 856, 852), (854, 858, 855, 849), (852, 856, 857, 853), (861, 865, 866, 862), (855, 859, 860, 856), (858, 862, 859, 855), (856, 860, 861, 857), (865, 869, 870, 866), (859, 863, 864, 860), (862, 866, 863, 859), (860, 864, 865, 861), (869, 873, 874, 870), (863, 867, 868, 864), (866, 870, 867, 863), (864, 868, 869, 865), (873, 877, 878, 874), (867, 871, 872, 868), (870, 874, 871, 867), (868, 872, 873, 869), (877, 876, 875, 878), (871, 875, 876, 872), (874, 878, 875, 871), (872, 876, 877, 873), (881, 885, 886, 882), (823, 880, 879, 790), (847, 882, 880, 823), (790, 879, 881, 844), (885, 889, 890, 886), (880, 884, 883, 879), (882, 886, 884, 880), (879, 883, 885, 881), (889, 893, 894, 890), (884, 888, 887, 883), (886, 890, 888, 884), (883, 887, 889, 885), (893, 897, 898, 894), (888, 892, 891, 887), (890, 894, 892, 888), (887, 891, 893, 889), (897, 901, 902, 898), (892, 896, 895, 891), (894, 898, 896, 892), (891, 895, 897, 893), (901, 899, 900, 902), (896, 900, 899, 895), (898, 902, 900, 896), (895, 899, 901, 897), (906, 910, 909, 905), (825, 904, 906, 846), (844, 905, 903, 790), (790, 903, 904, 825), (910, 914, 913, 909), (904, 908, 910, 906), (905, 909, 907, 903), (903, 907, 908, 904), (914, 918, 917, 913), (908, 912, 914, 910), (909, 913, 911, 907), (907, 911, 912, 908), (918, 922, 921, 917), (912, 916, 918, 914), (913, 917, 915, 911), (911, 915, 916, 912), (922, 926, 925, 921), (916, 920, 922, 918), (917, 921, 919, 915), (915, 919, 920, 916), (924, 923, 925, 926), (920, 924, 926, 922), (921, 925, 923, 919), (919, 923, 924, 920), (929, 933, 934, 930), (788, 927, 929, 845), (846, 930, 928, 825), (825, 928, 927, 788), (933, 937, 938, 934), (927, 931, 933, 929), (930, 934, 932, 928), (928, 932, 931, 927), (937, 941, 942, 938), (931, 935, 937, 933), (934, 938, 936, 932), (932, 936, 935, 931), (941, 945, 946, 942), (935, 939, 941, 937), (938, 942, 940, 936), (936, 940, 939, 935), (945, 949, 950, 946), (939, 943, 945, 941), (942, 946, 944, 940), (940, 944, 943, 939), (948, 950, 949, 947), (943, 947, 949, 945), (946, 950, 948, 944), (944, 948, 947, 943), (14, 28, 1021, 1016), (493, 494, 23, 22, 492), (73, 71, 79, 81, 80, 72), (963, 961, 954, 960), (952, 959, 951, 957, 958), (56, 539, 956, 955), (962, 963, 960, 953), (951, 959, 963, 962), (959, 952, 961, 963), (964, 965, 967, 966), (992, 994, 211, 209), (996, 993, 1037, 1038), (995, 996, 202, 210), (993, 997, 1039, 1037), (200, 198, 997, 993), (199, 200, 993, 996), (198, 206, 992, 997), (509, 982, 974, 990, 691, 983, 975, 991, 690, 989, 973, 981, 513, 988, 972, 980), (207, 199, 996, 995), (994, 995, 210, 211), (984, 968, 998, 999), (1002, 587, 588, 1003, 1000, 571), (1002, 571, 574, 1005, 590, 587), (574, 1001, 1004, 589, 590, 1005), (573, 572, 1006, 1007), (1011, 1009, 1008, 1010), (1004, 1001, 1000, 1003, 588, 589), (589, 588, 587, 590), (572, 573, 1001, 1000), (545, 546, 553, 552), (61, 65, 553, 546), (516, 40, 195, 56, 955, 956, 539), (535, 536, 544, 543), (543, 544, 551, 550), (968, 976, 52, 978, 970, 986, 197, 979, 971, 987, 196, 985, 969, 977, 55, 984), (23, 494, 475), (474, 475, 494), (1012, 1014, 1017, 1015), (1014, 1022, 1023, 1017), (1015, 1017, 1018, 1016), (1017, 1023, 1024, 1018), (1013, 1019, 1014, 1012), (1012, 1015, 1020, 1013), (1015, 1016, 1021, 1020), (1019, 1022, 1014), (475, 486, 1023, 1022), (1028, 1025, 1026, 1030), (1030, 1026, 1027, 1032), (1028, 1030, 1031, 1029), (1030, 1032, 1033, 1031), (25, 26, 1027, 1026), (24, 25, 1026, 1025), (26, 498, 1032, 1027), (495, 24, 1025, 1028), (1038, 1037, 1043, 1044), (1037, 1039, 1045, 1043), (202, 996, 1038, 1035), (997, 201, 1034, 1039), (203, 202, 1035, 1036), (201, 203, 1036, 1034), (1044, 1043, 1042, 1041), (1043, 1045, 1040, 1042), (1035, 1038, 1044, 1041), (1039, 1034, 1040, 1045), (1036, 1035, 1041, 1042), (1034, 1036, 1042, 1040), (1050, 1049, 1055, 1056), (1049, 1051, 1057, 1055), (1047, 1050, 1056, 1053), (1051, 1046, 1052, 1057), (1048, 1047, 1053, 1054), (1046, 1048, 1054, 1052)])
me_cube.polygons.foreach_set('material_index', [0, 0, 0, 0, 0, 0, 0, 0, 0, 0, 0, 4, 4, 4, 4, 0, 0, 0, 0, 0, 0, 0, 0, 4, 0, 0, 0, 0, 4, 4, 0, 0, 0, 0, 4, 4, 0, 0, 0, 0, 0, 0, 0, 0, 0, 0, 0, 0, 0, 0, 0, 0, 0, 0, 0, 0, 0, 0, 0, 0, 0, 0, 0, 0, 0, 0, 0, 0, 0, 0, 0, 0, 0, 0, 0, 0, 0, 0, 0, 0, 0, 0, 0, 0, 0, 0, 0, 0, 0, 0, 0, 0, 0, 0, 0, 0, 0, 0, 0, 0, 0, 0, 0, 0, 0, 0, 0, 0, 0, 0, 0, 0, 0, 0, 0, 0, 0, 0, 0, 0, 0, 0, 0, 0, 0, 0, 0, 0, 0, 0, 0, 0, 0, 0, 0, 0, 0, 0, 0, 0, 0, 0, 0, 0, 0, 0, 0, 0, 0, 0, 0, 0, 0, 0, 0, 0, 0, 0, 0, 0, 0, 0, 0, 0, 0, 0, 0, 0, 0, 0, 0, 0, 0, 0, 0, 0, 0, 0, 0, 0, 0, 0, 0, 0, 0, 0, 0, 0, 0, 0, 0, 0, 0, 0, 0, 0, 0, 0, 0, 0, 0, 0, 0, 0, 0, 0, 0, 0, 0, 0, 0, 0, 0, 0, 1, 0, 0, 0, 0, 0, 0, 0, 0, 0, 0, 0, 0, 0, 0, 0, 0, 0, 0, 0, 0, 0, 0, 0, 0, 0, 0, 0, 0, 0, 0, 0, 0, 0, 0, 0, 0, 0, 0, 0, 0, 0, 0, 0, 0, 0, 0, 0, 0, 0, 0, 0, 0, 0, 0, 0, 0, 0, 0, 0, 0, 0, 0, 0, 0, 0, 0, 0, 0, 0, 0, 0, 0, 0, 0, 0, 0, 0, 0, 0, 0, 0, 0, 0, 0, 0, 0, 0, 0, 0, 0, 0, 0, 0, 0, 0, 0, 0, 0, 0, 0, 0, 0, 0, 0, 0, 0, 0, 0, 0, 0, 0, 0, 0, 0, 0, 0, 0, 0, 0, 0, 0, 0, 0, 0, 0, 0, 0, 0, 0, 0, 0, 0, 0, 0, 0, 0, 0, 0, 0, 0, 0, 0, 0, 0, 0, 0, 0, 0, 0, 0, 0, 0, 0, 0, 0, 0, 0, 0, 0, 0, 0, 0, 0, 0, 0, 0, 0, 0, 0, 0, 0, 0, 0, 0, 0, 0, 0, 0, 0, 0, 0, 0, 0, 0, 0, 0, 0, 0, 0, 0, 0, 0, 0, 0, 0, 0, 0, 0, 0, 0, 0, 0, 0, 0, 0, 0, 0, 0, 0, 0, 0, 0, 0, 0, 0, 0, 0, 0, 0, 0, 0, 0, 0, 0, 0, 0, 0, 0, 0, 0, 0, 0, 0, 0, 0, 0, 0, 0, 0, 0, 0, 0, 0, 0, 0, 0, 0, 0, 0, 0, 0, 0, 0, 0, 0, 0, 0, 0, 0, 0, 0, 0, 0, 0, 0, 0, 0, 0, 0, 0, 0, 0, 0, 0, 0, 4, 4, 0, 0, 0, 0, 0, 0, 0, 0, 0, 0, 0, 0, 0, 0, 0, 0, 0, 0, 0, 0, 0, 0, 0, 0, 0, 0, 0, 0, 0, 0, 0, 0, 0, 0, 0, 0, 0, 0, 0, 0, 0, 0, 0, 0, 0, 0, 0, 0, 0, 0, 0, 0, 0, 0, 0, 0, 0, 0, 0, 0, 0, 0, 0, 0, 0, 0, 0, 0, 0, 0, 0, 0, 0, 0, 0, 0, 0, 0, 0, 0, 0, 0, 0, 0, 0, 0, 0, 0, 0, 0, 0, 0, 0, 0, 0, 0, 0, 0, 0, 0, 0, 0, 0, 0, 0, 0, 0, 0, 0, 0, 0, 0, 0, 0, 0, 0, 0, 0, 0, 0, 0, 0, 0, 0, 0, 0, 0, 0, 0, 0, 0, 0, 0, 0, 0, 0, 0, 0, 0, 0, 0, 0, 0, 0, 0, 0, 0, 0, 0, 0, 0, 0, 0, 0, 0, 0, 0, 0, 0, 0, 0, 0, 0, 0, 0, 0, 0, 0, 0, 0, 0, 0, 0, 0, 0, 0, 0, 0, 0, 0, 0, 0, 0, 0, 0, 0, 0, 0, 0, 0, 0, 0, 0, 0, 0, 0, 0, 0, 0, 0, 0, 0, 0, 0, 0, 0, 0, 0, 0, 0, 0, 0, 0, 0, 0, 0, 0, 0, 0, 0, 0, 0, 0, 0, 0, 0, 0, 0, 0, 0, 0, 0, 0, 0, 0, 0, 0, 0, 0, 0, 0, 0, 0, 0, 0, 0, 0, 0, 0, 0, 0, 0, 0, 0, 0, 0, 0, 0, 0, 0, 0, 0, 0, 0, 0, 0, 0, 0, 0, 0, 0, 0, 0, 0, 0, 0, 0, 0, 0, 0, 0, 0, 0, 0, 0, 0, 0, 0, 0, 0, 0, 0, 0, 0, 0, 0, 0, 0, 0, 0, 0, 0, 0, 0, 0, 0, 0, 0, 0, 0, 0, 0, 0, 0, 0, 0, 0, 0, 0, 0, 0, 0, 0, 0, 0, 0, 0, 0, 0, 0, 0, 0, 0, 0, 0, 0, 0, 0, 0, 0, 0, 0, 0, 0, 0, 0, 0, 0, 0, 0, 0, 0, 0, 0, 0, 0, 0, 0, 0, 0, 0, 0, 0, 0, 0, 0, 0, 0, 0, 0, 0, 0, 0, 0, 0, 0, 0, 0, 0, 0, 0, 0, 0, 0, 0, 0, 0, 0, 0, 0, 0, 0, 0, 0, 0, 0, 0, 0, 0, 0, 0, 0, 0, 0, 0, 0, 0, 0, 0, 0, 0, 0, 0, 0, 0, 0, 0, 0, 0, 0, 0, 0, 0, 0, 0, 0, 0, 0, 0, 0, 0, 0, 0, 4, 0, 0, 1, 1, 0, 1, 1, 1, 2, 1, 1, 1, 1, 0, 0, 0, 0, 0, 1, 0, 0, 0, 0, 0, 4, 0, 0, 0, 0, 0, 0, 0, 0, 0, 0, 0, 2, 2, 2, 2, 2, 2, 2, 2, 4, 2, 2, 2, 2, 4, 4, 4, 4, 4, 4, 1, 1, 1, 1, 4, 4, 4, 4, 4, 4, 4, 4, 4, 4, 4, 4])
me_cube.materials.append(mat_zombie_skin)
me_cube.materials.append(mat_zombie_blood)
me_cube.materials.append(mat_zombie_blood2)
me_cube.materials.append(mat_zombie_blade)
me_cube.materials.append(mat_zombie_bone)
me_cube.use_remesh_preserve_volume = False
me_cube.use_remesh_preserve_attributes = False
me_cube.use_mirror_vertex_groups = False
me_cube.update()
arm_armature = bpy.data.armatures.new('Armature')  # bones are not reproduced

# ---- objects
ob_armature = bpy.data.objects.new('Armature', arm_armature)
ob_cube = bpy.data.objects.new('Cube', me_cube)
ob_lamp = bpy.data.objects.new('Lamp', light_lamp)
ob_camera = bpy.data.objects.new('Camera', cam_camera)

# ---- transforms, parenting, visibility, modifiers, constraints
ob_armature.location = (0.001738, 0.0, 0.0)
ob_armature.rotation_euler = (0.0, -0.0, 1.571)
ob_armature.scale = (0.1613, 0.1613, 0.1613)
ob_armature.lineart.crease_threshold = 0.0
ob_cube.parent = ob_armature
ob_cube.matrix_parent_inverse = Matrix(((-1.948e-05, 6.198, 0.0, 3.387e-08), (-6.198, -1.948e-05, 0.0, 0.01078), (0.0, 0.0, 6.198, 0.0), (0.0, 0.0, 0.0, 1.0)))
ob_cube.location = (0.0009103, 0.05305, 0.6256)
ob_cube.rotation_euler = (0.0, -0.0, 1.571)
ob_cube.scale = (0.05366, 0.05366, 0.05366)
ob_cube.lock_rotations_4d = False
ob_cube.empty_display_type = 'ARROWS'
ob_cube.lineart.crease_threshold = 0.0
_vg = ob_cube.vertex_groups.new(name='Bone')
_vg.add([547], 1.0, 'REPLACE')
_vg = ob_cube.vertex_groups.new(name='Bone.011')
for _i, _w in zip([39, 40, 46, 52, 53, 54, 55, 56, 195, 196, 203, 512, 513, 514, 516, 517, 524, 526, 527, 532, 533, 534, 535, 536, 537, 539, 540, 547, 689, 690, 691, 695, 699, 951, 952, 953, 954, 955, 956, 957, 958, 959, 960, 961, 962, 963, 968, 969, 970, 971, 972, 973, 974, 975, 976, 977, 978, 979, 980, 981, 982, 983, 984, 985, 986, 987, 988, 989, 990, 991, 998, 999, 1036, 1042, 1048, 1054], [1.0, 0.9993, 0.03094, 0.9979, 2.628e-07, 4.527e-07, 1.0, 0.07114, 1.0, 1.0, 0.07177, 1.0, 1.0, 0.9927, 1.0, 0.9935, 0.01194, 0.3247, 0.0004135, 1.0, 0.00253, 1.825e-06, 1.0, 1.0, 0.0004719, 1.0, 0.7666, 0.2194, 1.0, 1.0, 0.01098, 0.001073, 0.005806, 0.07114, 1.0, 0.07114, 1.0, 0.07114, 1.0, 0.07114, 1.0, 0.5356, 0.5356, 1.0, 0.07114, 0.5356, 0.9989, 1.0, 0.4989, 0.5, 0.5, 1.0, 0.005491, 0.5055, 0.9984, 1.0, 0.7484, 0.25, 0.25, 1.0, 0.002746, 0.2582, 0.9995, 1.0, 0.2495, 0.75, 0.75, 1.0, 0.008237, 0.7527, 0.9989, 0.9995, 0.07177, 0.07177, 0.07177, 0.07177]): _vg.add([_i], _w, 'REPLACE')
_vg = ob_cube.vertex_groups.new(name='Bone.012')
for _i, _w in zip([36, 37, 38, 40, 194, 195, 196, 197, 198, 199, 200, 201, 202, 203, 204, 205, 516, 517, 969, 970, 971, 977, 978, 979, 985, 986, 987, 993, 996, 997, 1034, 1035, 1036, 1037, 1038, 1039, 1040, 1041, 1042, 1043, 1044, 1045, 1046, 1047, 1048, 1049, 1050, 1051, 1052, 1053, 1054, 1055, 1056, 1057], [0.0617, 0.3888, 0.2014, 0.3461, 0.9034, 0.814, 0.06678, 0.5953, 0.5678, 0.4889, 0.5794, 0.3222, 0.2242, 0.2423, 0.421, 0.53, 0.2777, 0.8106, 0.03339, 0.2977, 0.3311, 0.0167, 0.1488, 0.4632, 0.05009, 0.4465, 0.1989, 0.5794, 0.4889, 0.5678, 0.3222, 0.2242, 0.2423, 0.5794, 0.4889, 0.5678, 0.3222, 0.2242, 0.2423, 0.5794, 0.4889, 0.5678, 0.3222, 0.2242, 0.2423, 0.5794, 0.4889, 0.5678, 0.3222, 0.2242, 0.2423, 0.5794, 0.4889, 0.5678]): _vg.add([_i], _w, 'REPLACE')
_vg = ob_cube.vertex_groups.new(name='Bone.013')
for _i, _w in zip([194, 198, 199, 200, 201, 202, 203, 204, 205, 206, 207, 208, 209, 210, 211, 212, 213, 214, 215, 216, 217, 218, 219, 220, 221, 230, 231, 232, 234, 235, 236, 992, 993, 994, 995, 996, 997, 1034, 1035, 1036, 1037, 1038, 1039, 1040, 1041, 1042, 1043, 1044, 1045, 1046, 1047, 1048, 1049, 1050, 1051, 1052, 1053, 1054, 1055, 1056, 1057], [0.04425, 1.0, 0.9998, 1.0, 0.9995, 0.986, 1.0, 0.999, 0.996, 1.0, 1.0, 1.0, 1.0, 1.0, 1.0, 1.0, 1.0, 0.9756, 0.9998, 1.0, 0.9403, 0.9783, 0.9871, 0.9703, 0.9028, 0.02158, 0.1288, 0.1525, 0.02917, 0.01995, 0.04203, 1.0, 1.0, 1.0, 1.0, 0.9998, 1.0, 0.9995, 0.986, 1.0, 1.0, 0.9998, 1.0, 0.9995, 0.986, 1.0, 1.0, 0.9998, 1.0, 0.9995, 0.986, 1.0, 1.0, 0.9998, 1.0, 0.9995, 0.986, 1.0, 1.0, 0.9998, 1.0]): _vg.add([_i], _w, 'REPLACE')
_vg = ob_cube.vertex_groups.new(name='Bone.014')
for _i, _w in zip([207, 210, 212, 214, 215, 216, 217, 218, 219, 220, 221, 222, 223, 224, 225, 226, 227, 228, 229, 230, 231, 232, 233, 234, 235, 236, 237, 238, 239, 240, 241, 242, 243, 244, 245, 246, 247, 248, 249, 250, 251, 252, 253, 254, 255, 256, 257, 258, 259, 260, 261, 262, 263, 264, 265, 266, 267, 268, 269, 270, 271, 272, 273, 274, 275, 276, 277, 278, 279, 280, 281, 282, 283, 284, 285, 286, 287, 288, 289, 290, 291, 292, 293, 294, 295, 296, 297, 298, 299, 300, 301, 302, 303, 304, 305, 306, 307, 308, 309, 310, 311, 319, 320, 321, 322, 323, 324, 325, 326, 327, 328, 329, 330, 331, 332, 333, 334, 335, 336, 337, 338, 339, 340, 341, 342, 343, 344, 345, 346, 347, 348, 349, 350, 351, 352, 353, 354, 355, 356, 357, 358, 359, 360, 361, 362, 363, 364, 385, 386, 387, 388, 389, 390, 391, 392, 409, 410, 411, 412, 413, 414, 415, 416, 417, 418, 419, 420, 433, 434, 435, 436, 437, 438, 439, 440, 995], [0.2706, 0.1442, 0.3502, 0.9732, 1.0, 1.0, 0.9382, 0.9815, 0.9865, 0.9765, 0.9015, 0.8875, 0.9691, 0.9915, 0.9814, 0.9374, 1.0, 1.0, 0.9704, 0.9758, 1.0, 1.0, 0.9354, 0.9787, 0.9752, 0.9831, 0.9162, 0.8914, 0.9783, 1.0, 0.864, 0.9117, 0.9971, 0.791, 0.6827, 0.6906, 0.8427, 0.9755, 0.6934, 0.8047, 0.9634, 0.6635, 0.4752, 0.5344, 0.6699, 0.979, 0.834, 0.7589, 0.9893, 0.8977, 0.7611, 0.6296, 0.7899, 0.9409, 0.632, 0.7486, 0.9253, 0.6012, 0.4078, 0.6122, 0.7745, 0.9296, 0.6144, 0.7323, 0.9133, 0.5834, 0.3888, 0.6122, 0.7745, 0.9296, 0.6144, 0.7323, 0.9133, 0.5834, 0.3888, 0.6122, 0.7745, 0.9296, 0.6144, 0.7323, 0.9133, 0.5834, 0.3888, 0.6201, 0.8024, 0.9337, 0.6673, 0.7723, 0.9156, 0.6223, 0.9164, 0.4392, 0.6937, 0.5821, 0.5213, 0.6492, 0.3546, 0.2401, 0.1736, 0.2934, 0.06463, 1.0, 0.9386, 0.8423, 0.8423, 0.8423, 0.9166, 0.9166, 0.9166, 0.9036, 0.9651, 0.9169, 0.8563, 0.8405, 0.9868, 0.9413, 0.8985, 0.8854, 0.8368, 0.9658, 0.8854, 1.0, 0.9839, 0.9322, 0.8366, 0.9941, 0.8366, 0.8366, 0.8854, 0.8998, 0.8871, 0.8422, 0.9408, 0.6682, 0.8558, 0.9076, 0.7666, 0.6012, 0.9702, 0.9882, 0.7152, 0.7112, 0.5923, 0.2326, 0.3585, 0.3529, 0.222, 0.8786, 0.8613, 0.8867, 0.8627, 0.5233, 0.5041, 0.5327, 0.5052, 0.8288, 0.7818, 0.8396, 0.7929, 0.507, 0.4588, 0.5189, 0.4696, 0.1799, 0.1292, 0.1928, 0.1404, 0.588, 0.7146, 0.5999, 0.7246, 0.2039, 0.3136, 0.2113, 0.3209, 0.2706]): _vg.add([_i], _w, 'REPLACE')
_vg = ob_cube.vertex_groups.new(name='Bone.015')
for _i, _w in zip([239, 240, 250, 252, 255, 257, 260, 305, 319, 339], [0.2081, 0.8405, 0.1663, 0.6306, 0.924, 0.5091, 0.4838, 0.191, 0.4724, 0.4477]): _vg.add([_i], _w, 'REPLACE')
_vg = ob_cube.vertex_groups.new(name='Bone.016')
for _i, _w in zip([252, 255, 305, 306, 309, 310], [0.5106, 0.985, 1.0, 0.8382, 0.7761, 0.7906]): _vg.add([_i], _w, 'REPLACE')
_vg = ob_cube.vertex_groups.new(name='Bone.017')
for _i, _w in zip([242, 303, 304, 305, 306, 307, 308, 309, 310, 311, 312, 313, 314, 315, 316, 317, 318], [4.681e-05, 0.2496, 0.09373, 0.05595, 0.06775, 1.0, 0.9998, 1.0, 1.0, 1.0, 1.0, 1.0, 1.0, 1.0, 1.0, 1.0, 1.0]): _vg.add([_i], _w, 'REPLACE')
_vg = ob_cube.vertex_groups.new(name='Bone.018')
for _i, _w in zip([240, 295, 332, 339, 353, 354], [0.4087, 0.1482, 0.24, 0.3805, 0.07933, 0.02753]): _vg.add([_i], _w, 'REPLACE')
_vg = ob_cube.vertex_groups.new(name='Bone.019')
for _i, _w in zip([247, 260, 263, 271, 279, 287, 295, 298, 301, 324, 325, 326, 328, 329, 353, 354, 355, 358, 359, 360, 361, 362, 363, 364, 365, 366, 367, 368, 386, 388], [0.5893, 0.355, 0.6082, 0.6011, 0.6011, 0.6011, 0.7971, 0.2213, 0.1445, 0.1384, 0.1384, 0.1384, 0.176, 0.2442, 0.7879, 0.8013, 0.8854, 0.8961, 0.9876, 0.8748, 0.8523, 0.867, 0.967, 0.8221, 0.7826, 0.8028, 0.9211, 0.7513, 0.02818, 0.4348]): _vg.add([_i], _w, 'REPLACE')
_vg = ob_cube.vertex_groups.new(name='Bone.020')
for _i, _w in zip([361, 362, 363, 364, 365, 366, 367, 368, 369, 370, 371, 372, 373, 374, 375, 376], [0.3856, 0.407, 0.5761, 0.3431, 0.833, 0.852, 0.9582, 0.8033, 0.8972, 0.9216, 0.9872, 0.8812, 0.8769, 0.9043, 0.9737, 0.8625]): _vg.add([_i], _w, 'REPLACE')
_vg = ob_cube.vertex_groups.new(name='Bone.021')
for _i, _w in zip([373, 374, 375, 376, 377, 378, 379, 380, 381, 382, 383, 384], [0.8951, 0.924, 0.9899, 0.8797, 0.8868, 0.9169, 0.9873, 0.8708, 0.953, 0.9817, 1.0, 0.95]): _vg.add([_i], _w, 'REPLACE')
_vg = ob_cube.vertex_groups.new(name='Bone.022')
for _i, _w in zip([350, 387], [0.05866, 0.01523]): _vg.add([_i], _w, 'REPLACE')
_vg = ob_cube.vertex_groups.new(name='Bone.023')
for _i, _w in zip([264, 272, 280, 288, 296, 350, 385, 386, 387, 388, 389, 390, 391, 392, 393, 394, 395, 396, 409, 411, 415], [0.06855, 0.05136, 0.05136, 0.05136, 0.4208, 0.844, 0.8657, 0.5697, 1.0, 0.6446, 0.7796, 0.7135, 0.9835, 0.7902, 0.05927, 0.09565, 0.4219, 0.2089, 0.2482, 0.6574, 0.2494]): _vg.add([_i], _w, 'REPLACE')
_vg = ob_cube.vertex_groups.new(name='Bone.024')
for _i, _w in zip([393, 394, 395, 396, 399, 400], [0.4439, 0.5986, 0.8758, 0.7431, 0.09811, 0.1561]): _vg.add([_i], _w, 'REPLACE')
_vg = ob_cube.vertex_groups.new(name='Bone.025')
for _i, _w in zip([397, 398, 399, 400, 401, 402, 403, 404, 405, 406, 407, 408], [0.9239, 0.977, 1.0, 0.9995, 1.0, 0.9992, 1.0, 0.9999, 1.0, 1.0, 0.8732, 1.0]): _vg.add([_i], _w, 'REPLACE')
_vg = ob_cube.vertex_groups.new(name='Bone.026')
for _i, _w in zip([240, 259, 319, 350, 352, 409, 410, 411, 412], [0.4822, 0.06533, 0.4506, 0.1465, 0.1416, 0.04695, 0.1304, 0.3701, 0.4551]): _vg.add([_i], _w, 'REPLACE')
_vg = ob_cube.vertex_groups.new(name='Bone.027')
for _i, _w in zip([411, 412, 413, 415, 416, 419, 420], [0.401, 0.4461, 0.06296, 0.529, 0.3174, 0.4265, 0.1127]): _vg.add([_i], _w, 'REPLACE')
_vg = ob_cube.vertex_groups.new(name='Bone.028')
for _i, _w in zip([415, 416, 417, 418, 419, 420, 421, 422, 423, 424, 425, 426, 427, 428], [0.2688, 0.01051, 0.4128, 0.2549, 0.7028, 0.5195, 0.4681, 0.4317, 0.7271, 0.6621, 0.5058, 0.5494, 0.7432, 0.7531]): _vg.add([_i], _w, 'REPLACE')
_vg = ob_cube.vertex_groups.new(name='Bone.029')
for _i, _w in zip([425, 426, 427, 428, 429, 430, 431, 432], [0.3095, 0.3723, 0.6276, 0.6451, 0.5789, 0.7974, 0.7855, 0.9453]): _vg.add([_i], _w, 'REPLACE')
_vg = ob_cube.vertex_groups.new(name='Bone.030')
for _i, _w in zip([240, 246, 248, 259, 262, 265, 270, 273, 278, 281, 286, 289, 294, 297, 319, 320, 321, 322, 323, 327, 330, 331, 336, 339, 340, 341, 342, 344, 345, 347, 349, 351, 352, 410, 412, 433, 434, 435, 436], [0.8812, 0.2792, 0.07306, 0.3608, 0.5543, 0.1258, 0.5811, 0.1554, 0.5811, 0.1554, 0.5811, 0.1554, 0.6932, 0.3407, 0.8245, 0.7842, 0.6273, 0.6273, 0.6273, 0.7712, 0.6722, 0.7781, 0.0256, 0.347, 0.7945, 0.1832, 0.02701, 0.02701, 0.02701, 0.2894, 0.09269, 0.8488, 0.8751, 0.358, 0.4388, 0.8118, 0.827, 0.872, 0.8674]): _vg.add([_i], _w, 'REPLACE')
_vg = ob_cube.vertex_groups.new(name='Bone.031')
for _i, _w in zip([262, 270, 278, 286, 294, 351, 352, 433, 434, 435, 436, 437, 438, 439, 440, 441, 442, 443, 444], [0.0198, 0.0764, 0.0764, 0.0764, 0.3253, 0.6722, 0.1232, 0.7727, 0.7791, 0.8843, 0.8557, 0.9026, 0.7684, 0.9044, 0.7688, 0.8549, 0.6796, 0.8319, 0.6628]): _vg.add([_i], _w, 'REPLACE')
_vg = ob_cube.vertex_groups.new(name='Bone.032')
for _i, _w in zip([441, 442, 443, 444, 445, 446, 447, 448], [0.8662, 0.6222, 0.8364, 0.5986, 0.8333, 0.4963, 0.7958, 0.4656]): _vg.add([_i], _w, 'REPLACE')
_vg = ob_cube.vertex_groups.new(name='Bone.033')
for _i, _w in zip([445, 446, 447, 448, 449, 450, 451, 452, 453, 454, 455, 456], [0.665, 0.2537, 0.6187, 0.2181, 0.7727, 0.5286, 0.738, 0.5053, 0.9004, 0.8961, 0.8875, 0.8895]): _vg.add([_i], _w, 'REPLACE')
_vg = ob_cube.vertex_groups.new(name='Bone.034')
for _i, _w in zip([509, 510, 511, 514, 516, 517, 688, 689, 690, 691, 692, 693, 694, 695, 696, 697, 698, 699, 972, 973, 974, 975, 980, 981, 982, 983, 988, 989, 990, 991], [0.244, 0.5144, 0.3623, 0.4634, 0.3963, 0.8417, 0.93, 0.8517, 0.2336, 0.6815, 0.6845, 0.7852, 0.7638, 0.4895, 0.5928, 0.5067, 0.7724, 0.644, 0.122, 0.1168, 0.4628, 0.4576, 0.183, 0.0584, 0.3534, 0.5695, 0.06101, 0.1752, 0.5721, 0.3456]): _vg.add([_i], _w, 'REPLACE')
_vg = ob_cube.vertex_groups.new(name='Bone.035')
for _i, _w in zip([692, 693, 694, 695, 696, 697, 698, 699, 700, 701, 702, 703, 704, 705, 706, 707, 708, 709, 710, 711, 712, 713, 714, 715], [0.606, 0.7889, 0.726, 0.3778, 0.5711, 0.4277, 0.8076, 0.5245, 0.8817, 0.9658, 0.9743, 0.7758, 0.8729, 0.8479, 0.9036, 0.7618, 0.9552, 0.996, 1.0, 0.9049, 0.9571, 0.9719, 0.9447, 0.8545]): _vg.add([_i], _w, 'REPLACE')
_vg = ob_cube.vertex_groups.new(name='Bone.036')
for _i, _w in zip([701, 704, 706, 708, 709, 710, 711, 712, 713, 714, 715, 716, 717, 718, 719, 720, 721, 722, 723, 724, 725, 726, 727, 728, 729, 730, 731, 732, 733, 734, 735, 736, 737, 738, 739, 740, 741, 742, 743, 744, 745, 746, 747, 748, 749, 750, 751, 752, 753, 754, 755, 756, 757, 758, 759, 760, 761, 762, 763, 764, 765, 766, 767, 768, 769, 770, 771, 772, 773, 774, 775, 776, 777, 778, 779, 780, 781, 782, 783, 784, 785, 786, 787, 788, 789, 790, 791, 792, 793, 794, 795, 796, 797, 798, 799, 800, 801, 802, 803, 804, 813, 814, 815, 816, 817, 818, 819, 820, 821, 822, 823, 824, 825, 826, 827, 828, 829, 830, 831, 832, 833, 834, 835, 836, 837, 838, 839, 840, 841, 842, 843, 844, 845, 846, 847, 848, 849, 850, 851, 852, 853, 854, 855, 856, 857, 858, 860, 861, 879, 880, 881, 882, 883, 884, 885, 886, 887, 889, 903, 904, 905, 906, 907, 908, 909, 910, 911, 912, 913, 914, 927, 928, 929, 930, 931, 932, 933, 934, 935, 936, 937, 938], [0.281, 0.1564, 0.3566, 0.965, 0.999, 1.0, 0.9269, 0.9734, 0.9802, 0.967, 0.8879, 0.9352, 0.9374, 0.9922, 0.9624, 0.9652, 1.0, 0.9936, 0.9906, 0.9806, 0.9978, 1.0, 0.9415, 0.9668, 0.9716, 0.9688, 0.928, 0.9532, 0.9441, 1.0, 0.9297, 0.8598, 0.998, 0.7053, 0.8032, 0.8285, 0.8116, 0.9934, 0.8278, 0.7701, 0.9834, 0.6059, 0.6653, 0.7091, 0.6005, 0.9922, 0.7928, 0.8732, 0.9991, 0.8627, 0.8781, 0.7831, 0.7658, 0.973, 0.782, 0.7214, 0.9577, 0.552, 0.613, 0.7698, 0.7524, 0.9654, 0.7685, 0.7072, 0.9491, 0.5365, 0.5979, 0.7698, 0.7524, 0.9654, 0.7685, 0.7072, 0.9491, 0.5365, 0.5979, 0.7698, 0.7524, 0.9654, 0.7685, 0.7072, 0.9491, 0.5365, 0.5979, 0.7761, 0.7877, 0.9647, 0.8072, 0.7532, 0.951, 0.5795, 0.9271, 0.6378, 0.6043, 0.4724, 0.4337, 0.5805, 0.2427, 0.1094, 0.0671, 0.205, 1.0, 0.9849, 0.9259, 0.9259, 0.9259, 0.9273, 0.9273, 0.9273, 0.966, 0.9665, 0.9278, 0.9356, 0.9254, 0.9856, 0.9399, 0.904, 0.893, 0.9183, 0.9617, 0.893, 0.9999, 0.9999, 0.9784, 0.9182, 0.9979, 0.9182, 0.9182, 0.893, 0.9606, 0.8946, 0.9224, 0.9725, 0.8111, 0.9355, 0.9176, 0.7505, 0.6125, 0.9933, 0.9844, 0.7475, 0.7411, 0.6021, 0.2855, 0.4341, 0.426, 0.2732, 0.07619, 0.06754, 0.9246, 0.8918, 0.9297, 0.8908, 0.635, 0.5944, 0.6413, 0.5926, 0.03978, 0.04707, 0.8991, 0.8798, 0.9066, 0.8876, 0.6394, 0.6212, 0.6483, 0.6293, 0.3598, 0.3411, 0.3696, 0.3496, 0.7494, 0.8376, 0.7583, 0.8448, 0.4344, 0.514, 0.4398, 0.5193, 0.1016, 0.1834, 0.1064, 0.1885]): _vg.add([_i], _w, 'REPLACE')
_vg = ob_cube.vertex_groups.new(name='Bone.037')
for _i, _w in zip([733, 734, 736, 737, 738, 742, 744, 745, 746, 749, 750, 751, 753, 754, 760, 768, 776, 784, 792, 797, 798, 799, 800, 801, 802, 803, 804, 813, 814, 822, 826, 827, 831, 833, 834, 837, 850, 851], [0.3917, 0.9785, 0.692, 0.3526, 0.486, 0.3817, 0.7371, 0.1228, 0.4882, 0.8144, 0.3906, 0.9618, 0.6426, 0.3973, 0.2331, 0.06577, 0.06577, 0.06577, 0.05463, 0.8583, 0.9201, 0.9985, 0.9767, 0.0738, 0.2683, 0.4496, 0.2908, 0.9796, 0.1123, 0.08334, 0.467, 0.528, 0.7635, 0.8274, 0.7211, 0.6146, 0.3782, 0.827]): _vg.add([_i], _w, 'REPLACE')
_vg = ob_cube.vertex_groups.new(name='Bone.038')
for _i, _w in zip([799], [0.5322]): _vg.add([_i], _w, 'REPLACE')
_vg = ob_cube.vertex_groups.new(name='Bone.039')
for _i, _w in zip([797, 798, 799, 800, 801, 802, 803, 804, 805, 806, 807, 808, 809, 810, 811, 812], [0.4022, 0.07271, 0.1139, 0.03732, 1.0, 0.9999, 1.0, 1.0, 1.0, 1.0, 1.0, 1.0, 1.0, 1.0, 1.0, 1.0]): _vg.add([_i], _w, 'REPLACE')
_vg = ob_cube.vertex_groups.new(name='Bone.040')
for _i, _w in zip([538, 549, 717, 722, 732, 733, 734, 741, 742, 753, 757, 765, 773, 781, 789, 790, 795, 813, 814, 816, 817, 818, 819, 820, 821, 822, 823, 824, 825, 826, 833, 834, 847, 848], [0.0, 0.0, 0.0, 0.0, 0.0, 0.0, 0.0, 0.1859, 0.0, 0.0, 0.3798, 0.3704, 0.3704, 0.3704, 0.598, 0.0, 0.01075, 0.06573, 0.0, 0.0, 0.0, 0.007197, 0.00673, 0.007197, 0.0, 0.2971, 0.1009, 0.0, 0.0, 0.1885, 0.001529, 0.0, 0.5795, 0.5914]): _vg.add([_i], _w, 'REPLACE')
_vg = ob_cube.vertex_groups.new(name='Bone.041')
for _i, _w in zip([738, 741, 744, 745, 746, 749, 750, 751, 757, 760, 761, 762, 765, 768, 769, 770, 773, 781, 782, 784, 786, 789, 790, 792, 793, 794, 799, 800, 823, 827, 828, 829, 831, 832, 837, 842, 844, 847, 848, 849, 851, 852, 853, 854, 855, 856, 857, 858, 859, 860, 861, 862, 879, 880, 881, 882, 883, 884, 885, 886, 887, 888, 889, 890, 893, 894, 897, 903, 905, 907, 909, 911, 913, 917, 921], [0.0, 0.326, 0.0, 0.0, 0.0, 0.0, 0.0, 0.0, 0.9875, 0.0, 0.0, 2.082e-11, 0.9978, 0.0, 0.0, 1.141e-10, 0.4323, 0.9698, 0.0, 0.0, 1.141e-10, 0.9009, 0.0, 9.331e-12, 0.0, 1.069e-10, 0.0, 0.0, 0.0, 0.0, 0.0, 0.0, 0.0, 0.0, 0.0, 0.0, 0.0, 0.04934, 0.01635, 1.0, 0.0, 0.9776, 0.9028, 0.6353, 1.0, 1.0, 0.9084, 0.9833, 0.9991, 0.9566, 0.9244, 0.9395, 0.0, 1.763e-05, 0.0, 0.0005251, 0.0, 0.1004, 0.0, 0.009691, 0.0, 0.0, 0.0, 0.07914, 0.0, 0.0, 0.0, 0.0, 0.0, 0.0, 0.0, 0.0, 0.0, 0.0, 0.0]): _vg.add([_i], _w, 'REPLACE')
_vg = ob_cube.vertex_groups.new(name='Bone.042')
for _i, _w in zip([855, 857, 858, 859, 860, 861, 862, 863, 864, 865, 866, 867, 868, 869, 870], [0.0857, 0.1437, 0.05117, 0.8863, 0.785, 0.9215, 0.8664, 0.9374, 0.8715, 0.964, 0.9288, 0.9405, 0.8801, 0.9664, 0.9339]): _vg.add([_i], _w, 'REPLACE')
_vg = ob_cube.vertex_groups.new(name='Bone.043')
for _i, _w in zip([867, 868, 869, 870, 871, 872, 873, 874, 875, 876, 877, 878], [0.9349, 0.8649, 0.9645, 0.9272, 0.9272, 0.854, 0.9588, 0.9191, 0.9807, 0.9563, 0.9963, 0.9818]): _vg.add([_i], _w, 'REPLACE')
_vg = ob_cube.vertex_groups.new(name='Bone.044')
for _i, _w in zip([734, 813, 844, 879, 880, 881, 882], [0.06014, 0.3191, 0.3953, 0.2813, 0.3179, 0.7951, 0.5103]): _vg.add([_i], _w, 'REPLACE')
_vg = ob_cube.vertex_groups.new(name='Bone.045')
for _i, _w in zip([844, 879, 880, 881, 882, 883, 884, 885, 886, 887, 888, 889, 890], [0.2756, 0.5382, 0.5841, 0.8891, 0.7174, 0.5249, 0.8156, 0.8455, 0.9179, 0.4483, 0.8704, 0.7806, 0.9642]): _vg.add([_i], _w, 'REPLACE')
_vg = ob_cube.vertex_groups.new(name='Bone.046')
for _i, _w in zip([887, 888, 889, 890, 891, 892, 893, 894, 895, 896, 897, 898], [0.6647, 0.9389, 0.8857, 0.9907, 0.7472, 0.9189, 0.9383, 0.9725, 0.643, 0.7824, 0.8547, 0.8528]): _vg.add([_i], _w, 'REPLACE')
_vg = ob_cube.vertex_groups.new(name='Bone.047')
for _i, _w in zip([893, 894, 895, 896, 897, 898, 899, 900, 901, 902], [0.06541, 0.08412, 0.8088, 0.9136, 0.9678, 0.9623, 0.954, 0.9621, 1.0, 0.9913]): _vg.add([_i], _w, 'REPLACE')
_vg = ob_cube.vertex_groups.new(name='Bone.048')
_vg = ob_cube.vertex_groups.new(name='Bone.049')
for _i, _w in zip([846, 903, 904, 905, 906, 907, 908, 909, 910, 911, 912, 913, 914, 930], [0.3724, 0.3182, 0.6025, 0.5734, 0.8362, 0.4709, 0.6455, 0.6885, 0.8249, 0.5418, 0.6503, 0.7493, 0.8202, 0.05159]): _vg.add([_i], _w, 'REPLACE')
_vg = ob_cube.vertex_groups.new(name='Bone.050')
for _i, _w in zip([912, 913, 914, 915, 916, 917, 918, 919, 920, 921, 922], [0.0342, 0.2931, 0.3492, 0.1722, 0.38, 0.5146, 0.6617, 0.1233, 0.4141, 0.4646, 0.6882]): _vg.add([_i], _w, 'REPLACE')
_vg = ob_cube.vertex_groups.new(name='Bone.051')
for _i, _w in zip([922, 923, 924, 925, 926], [0.06699, 0.3666, 0.4037, 0.7325, 0.7322]): _vg.add([_i], _w, 'REPLACE')
_vg = ob_cube.vertex_groups.new(name='Bone.052')
for _i, _w in zip([734, 740, 742, 753, 756, 759, 764, 767, 772, 775, 780, 783, 788, 791, 813, 814, 815, 816, 817, 821, 824, 825, 830, 833, 834, 835, 836, 838, 839, 841, 843, 845, 846, 904, 906, 927, 928, 929, 930], [0.8046, 0.3234, 0.04392, 0.3418, 0.6257, 0.1802, 0.6826, 0.2299, 0.6826, 0.2299, 0.6826, 0.2299, 0.7886, 0.3917, 0.8352, 0.8417, 0.6864, 0.6864, 0.6864, 0.8234, 0.728, 0.8251, 0.1056, 0.1751, 0.8584, 0.2774, 0.107, 0.107, 0.107, 0.368, 0.1709, 0.8941, 0.9091, 0.4367, 0.5112, 0.9725, 0.8763, 0.9946, 0.9118]): _vg.add([_i], _w, 'REPLACE')
_vg = ob_cube.vertex_groups.new(name='Bone.053')
for _i, _w in zip([756, 764, 772, 780, 788, 845, 927, 928, 929, 930, 931, 932, 933, 934, 935, 936, 937, 938], [0.07777, 0.2485, 0.2485, 0.2485, 0.4829, 0.6534, 0.9147, 0.4662, 0.9748, 0.5316, 0.9676, 0.6192, 0.9602, 0.6022, 0.9505, 0.6749, 0.928, 0.6495]): _vg.add([_i], _w, 'REPLACE')
_vg = ob_cube.vertex_groups.new(name='Bone.054')
for _i, _w in zip([935, 936, 937, 938, 939, 940, 941, 942, 943, 944, 945, 946], [0.836, 0.4725, 0.8004, 0.4404, 0.8723, 0.59, 0.8414, 0.5638, 0.7505, 0.4242, 0.713, 0.3952]): _vg.add([_i], _w, 'REPLACE')
_vg = ob_cube.vertex_groups.new(name='Bone.055')
for _i, _w in zip([943, 944, 945, 946, 947, 948, 949, 950], [0.7839, 0.3583, 0.736, 0.3191, 0.9151, 0.7004, 0.8871, 0.6739]): _vg.add([_i], _w, 'REPLACE')
_vg = ob_cube.vertex_groups.new(name='Bone.001')
for _i, _w in zip([57, 64, 65, 67, 69, 70, 538, 547, 550, 551, 552, 553, 554, 555, 557, 559, 560, 561, 562, 563, 564, 965, 967], [0.2611, 0.6219, 0.5056, 0.1301, 0.2629, 0.3351, 0.2611, 0.04447, 0.8782, 0.6219, 0.5056, 0.8643, 1.0, 0.4177, 0.1301, 0.6847, 0.3361, 0.2629, 0.7273, 0.3351, 0.5382, 0.5056, 0.5056]): _vg.add([_i], _w, 'REPLACE')
_vg = ob_cube.vertex_groups.new(name='Bone.002')
_vg = ob_cube.vertex_groups.new(name='Bone.008')
for _i, _w in zip([41, 57, 60, 62, 63, 64, 65, 66, 67, 68, 69, 70, 71, 72, 73, 74, 75, 76, 77, 78, 79, 80, 81, 82, 83, 84, 85, 86, 87, 88, 89, 90, 91, 92, 93, 94, 95, 96, 97, 98, 99, 100, 101, 102, 103, 104, 105, 106, 107, 108, 109, 110, 111, 112, 113, 114, 115, 116, 117, 118, 119, 120, 121, 538, 548, 549, 551, 552, 553, 555, 556, 557, 558, 559, 560, 561, 562, 563, 564, 565, 566, 567, 568, 569, 570, 571, 572, 573, 576, 577, 578, 579, 580, 581, 584, 585, 586, 587, 588, 589, 590, 591, 592, 593, 594, 595, 596, 597, 598, 599, 600, 601, 602, 603, 604, 605, 606, 607, 609, 611, 965, 967, 1000, 1001, 1002, 1003, 1004, 1006, 1007, 1008, 1009, 1010], [0.0, 1.381e-09, 0.0, 1.174e-11, 1.731e-16, 0.0, 0.0, 0.0, 2.049e-05, 0.0004704, 0.01033, 8.28e-07, 4.845e-07, 0.0002155, 5.074e-14, 0.9016, 0.9218, 0.9846, 0.679, 0.0007456, 0.002989, 0.003427, 0.03844, 0.9279, 0.993, 0.9954, 0.9911, 0.9108, 0.9616, 0.971, 0.9932, 0.9402, 0.999, 0.9964, 1.0, 0.9322, 0.9738, 0.997, 0.9997, 0.9734, 1.0, 0.9991, 1.0, 0.9813, 0.9994, 1.0, 1.0, 0.9938, 1.0, 1.0, 1.0, 0.996, 1.0, 1.0, 1.0, 0.4243, 0.4577, 0.5405, 0.3867, 0.3842, 0.4974, 0.4006, 0.5839, 0.0, 0.0, 0.0, 0.0, 0.0, 0.0, 7.205e-22, 8.936e-11, 4.304e-26, 4.738e-13, 4.524e-18, 4.953e-17, 0.002593, 1.435e-07, 0.0, 8.768e-08, 0.0, 0.0, 0.0, 0.001534, 5.69e-06, 2.149e-07, 0.0, 0.0003424, 0.0, 4.255e-05, 1.735e-07, 2.036e-07, 0.0, 4.094e-06, 0.0, 1.768e-06, 8.42e-09, 5.494e-07, 5.143e-05, 1.74e-11, 0.0, 0.0, 0.0, 5.739e-07, 5.348e-05, 9.516e-05, 4.735e-09, 4.215e-10, 0.0, 0.0, 0.0, 0.1673, 4.096e-08, 0.00188, 1.102e-15, 0.02796, 0.00254, 0.0, 0.0, 0.0, 0.0, 0.0, 0.0, 0.0003424, 0.0, 0.0, 4.094e-06, 0.0, 0.0003424, 0.0, 0.0003424, 0.0, 0.0]): _vg.add([_i], _w, 'REPLACE')
_vg = ob_cube.vertex_groups.new(name='Bone.009')
for _i, _w in zip([83, 91, 93, 98, 99, 100, 101, 102, 103, 104, 105, 106, 107, 108, 109, 110, 111, 112, 113, 114, 115, 116, 117, 118, 119, 120, 121, 122, 123, 124, 125, 126, 127, 128, 129, 130, 131, 132, 133, 134, 135, 136, 137, 138, 139, 140, 141, 142, 143, 144, 145, 146, 147, 148, 149, 150, 151, 152, 153, 154, 155, 156, 157, 158, 159, 160, 161, 162, 163, 164, 165, 166, 167, 168, 169, 170, 171, 172, 174, 176, 569, 570, 576, 577, 578, 579, 580, 584, 585, 586, 587, 588, 590, 592, 593, 594, 595, 598, 600, 601, 602, 603, 604, 605, 606, 607, 608, 609, 610, 611, 612, 613, 614, 615, 616, 617, 618, 619, 620, 621, 622, 623, 624, 625, 626, 627, 628, 629, 630, 631, 632, 633, 634, 635, 636, 637, 638, 639, 640, 641, 642, 643, 644, 645, 646, 647, 648, 649, 650, 651, 652, 653, 654, 655, 656, 657, 658, 659, 660, 661, 662, 663, 664, 666, 668, 670, 671, 672, 673, 674, 676, 678, 679, 680, 681, 682, 686, 687, 1002, 1003], [0.0, 0.0, 0.0, 0.4621, 0.5849, 0.55, 0.6333, 0.4686, 0.5381, 0.6359, 0.6082, 0.9924, 1.0, 1.0, 1.0, 0.9982, 1.0, 1.0, 1.0, 0.9227, 0.9831, 1.0, 0.9344, 0.9746, 1.0, 0.9312, 1.0, 0.9387, 0.9897, 1.0, 0.8798, 0.98, 1.0, 0.8363, 1.0, 0.9143, 0.9915, 1.0, 0.9525, 0.9781, 1.0, 0.9173, 1.0, 0.8686, 0.9874, 1.0, 0.907, 0.9645, 1.0, 0.8306, 0.9994, 0.8253, 0.9818, 1.0, 0.8711, 0.9389, 1.0, 0.7261, 0.9954, 0.8729, 0.9752, 1.0, 0.8545, 0.958, 1.0, 0.6913, 0.9901, 0.9763, 0.9705, 0.9982, 0.845, 0.996, 1.0, 0.7448, 0.983, 0.2329, 0.03519, 0.2188, 0.1875, 0.1139, 0.0, 0.0, 0.0, 0.0, 0.0, 0.0, 0.0, 0.0, 0.0, 0.0, 0.0, 0.0, 0.0, 0.0, 0.0, 0.0, 0.0, 0.0, 0.007247, 3.986e-05, 0.001939, 1.163e-07, 0.0006721, 0.0, 0.0, 0.0, 1.204e-09, 3.311e-10, 3.044e-08, 2.927e-12, 1.805e-14, 0.0, 0.0, 0.0, 3.039e-09, 3.106e-11, 1.811e-08, 1.982e-17, 5.083e-13, 0.0, 0.0, 0.0, 7.884e-08, 1.468e-09, 1.839e-07, 1.85e-11, 1.206e-11, 1.609e-12, 0.0, 0.0, 1.563e-08, 2.1e-05, 3.233e-06, 2.448e-07, 2.797e-12, 1.04e-12, 0.0, 9.803e-14, 4.457e-09, 2.389e-05, 1.422e-06, 0.0002211, 3.044e-12, 4.536e-11, 0.0, 9.32e-12, 1.362e-06, 0.000586, 8.25e-05, 0.003517, 1.271e-09, 1.109e-06, 0.0, 3.522e-08, 0.0009022, 0.01101, 0.004506, 0.01303, 0.0001011, 0.0003738, 0.0, 0.0001778, 0.0, 0.0, 0.0, 0.0, 0.0, 0.0, 0.0, 0.0, 0.0, 0.0, 0.0, 0.0, 0.0, 0.0, 0.0, 0.0, 0.0, 0.0]): _vg.add([_i], _w, 'REPLACE')
_vg = ob_cube.vertex_groups.new(name='Bone.010')
for _i, _w in zip([138, 139, 140, 141, 142, 143, 144, 145, 146, 147, 148, 149, 150, 151, 152, 153, 154, 155, 156, 157, 158, 159, 160, 161, 162, 163, 164, 165, 166, 167, 168, 169, 170, 171, 172, 173, 174, 175, 176, 177, 178, 179, 180, 181, 182, 183, 184, 185, 186, 187, 188, 189, 190, 191, 192, 193, 611, 614, 617, 618, 619, 621, 622, 624, 625, 626, 627, 628, 629, 630, 632, 633, 634, 635, 636, 637, 640, 641, 642, 643, 644, 645, 648, 649, 650, 651, 652, 653, 655, 656, 657, 658, 659, 660, 661, 663], [0.8483, 0.8352, 0.8826, 0.903, 0.7551, 0.8219, 0.7976, 0.7606, 1.0, 1.0, 1.0, 1.0, 0.9996, 1.0, 0.9551, 1.0, 1.0, 1.0, 1.0, 1.0, 0.9999, 1.0, 0.9366, 1.0, 0.9997, 0.9999, 1.0, 0.9943, 0.9978, 1.0, 0.9311, 0.985, 0.9945, 0.9713, 0.9971, 0.9412, 0.9809, 0.8956, 0.9461, 0.8787, 0.9638, 0.9589, 0.9741, 0.9648, 0.9416, 0.9264, 0.8782, 0.8636, 0.8603, 0.7947, 0.9528, 0.8665, 0.9462, 0.8573, 0.8395, 0.7707, 0.0, 0.0, 0.0, 0.0, 0.0, 0.0, 0.0, 0.0, 0.0, 0.0, 0.0, 0.0, 0.0, 0.0, 0.0, 0.0, 0.0, 0.0, 0.0, 0.0, 0.003918, 0.0, 5.553e-06, 0.0, 0.0, 0.0, 0.0002821, 0.0, 1.528e-07, 0.0, 0.0, 0.0, 0.0, 0.0, 0.0, 0.0, 0.0, 0.0, 0.0, 0.0]): _vg.add([_i], _w, 'REPLACE')
_vg = ob_cube.vertex_groups.new(name='Bone.003')
_vg = ob_cube.vertex_groups.new(name='Bone.004')
for _i, _w in zip([557, 558, 561, 565, 566, 567, 568, 569, 570, 571, 572, 573, 574, 575, 576, 577, 578, 579, 580, 581, 582, 583, 584, 585, 586, 587, 588, 589, 590, 591, 1000, 1001, 1002, 1003, 1004, 1005, 1006, 1007, 1008, 1009, 1010, 1011], [0.2085, 0.4127, 0.07664, 0.3643, 0.2207, 0.5818, 0.5158, 0.7126, 0.8724, 0.6428, 0.3524, 0.7762, 0.5456, 0.8762, 0.6958, 0.8274, 0.9487, 0.7548, 0.6189, 0.8207, 0.6087, 0.8945, 0.6579, 0.774, 0.8676, 0.814, 0.7199, 0.9002, 0.746, 0.9495, 0.3524, 0.7762, 0.7548, 0.6189, 0.8207, 0.6087, 0.3524, 0.7762, 0.3524, 0.7762, 0.6428, 0.5456]): _vg.add([_i], _w, 'REPLACE')
_vg = ob_cube.vertex_groups.new(name='Bone.005')
for _i, _w in zip([570, 576, 577, 578, 579, 580, 584, 585, 586, 587, 588, 589, 590, 591, 592, 593, 594, 595, 596, 597, 598, 599, 600, 601, 602, 603, 604, 605, 606, 607, 1002, 1003], [0.06726, 0.7583, 0.8446, 0.9704, 0.2356, 0.158, 0.8468, 0.9181, 0.9765, 0.9119, 0.8514, 0.9571, 0.857, 0.9842, 0.9058, 0.9167, 0.9561, 0.9532, 0.9558, 1.0, 0.9579, 1.0, 0.9096, 0.7138, 0.895, 0.7045, 0.9697, 1.0, 0.7399, 0.9776, 0.2356, 0.158]): _vg.add([_i], _w, 'REPLACE')
_vg = ob_cube.vertex_groups.new(name='Bone.006')
for _i, _w in zip([98, 99, 100, 101, 102, 103, 104, 105, 106, 107, 108, 109, 110, 111, 112, 113, 114, 115, 116, 117, 118, 119, 120, 121, 122, 123, 124, 125, 126, 127, 128, 130, 131, 132, 133, 134, 135, 136, 137, 138, 139, 140, 141, 142, 143, 144, 145, 146, 147, 148, 149, 150, 151, 152, 153, 154, 155, 156, 157, 158, 159, 160, 161, 162, 163, 164, 165, 166, 167, 168, 169, 170, 171, 172, 173, 174, 175, 176, 177, 178, 179, 180, 181, 182, 183, 184, 185, 186, 187, 188, 189, 190, 191, 192, 193, 592, 593, 594, 595, 596, 597, 598, 599, 600, 601, 602, 603, 604, 605, 606, 607, 608, 609, 610, 611, 612, 613, 614, 615, 616, 617, 618, 619, 620, 621, 622, 623, 624, 625, 626, 627, 628, 629, 630, 631, 632, 633, 634, 635, 636, 637, 638, 639, 640, 641, 642, 643, 644, 645, 646, 647, 648, 649, 650, 651, 652, 653, 654, 655, 656, 657, 658, 659, 660, 661, 662, 663, 664, 666, 668, 670, 672, 674, 676, 678, 680, 681, 682, 683, 684, 685, 686, 687], [0.0, 0.0, 0.0, 0.0, 0.0, 0.0, 0.0, 0.0, 1.02e-07, 0.0, 1.721e-08, 0.0, 0.0002844, 0.0, 0.0, 0.0, 9.187e-08, 2.953e-08, 3.89e-05, 0.0, 6.661e-15, 0.0, 0.0, 0.0, 3.615e-13, 9.14e-08, 6.257e-06, 0.0, 4.578e-16, 0.0, 0.0, 8.003e-11, 0.002643, 0.006352, 0.0, 3.725e-16, 0.0, 0.0, 0.0, 2.035e-11, 2.337e-05, 0.0002634, 4.271e-10, 7.029e-17, 0.0, 0.0, 0.0, 4.655e-10, 1.872e-06, 3.805e-05, 2.579e-07, 1.046e-13, 0.0, 0.0, 0.0, 2.33e-08, 1.768e-07, 3.767e-06, 1.184e-07, 6.269e-14, 0.0, 0.0, 0.0, 5.681e-07, 0.0002841, 0.0003144, 0.0, 3.829e-15, 0.0, 0.0, 0.0, 0.0, 0.0, 0.0, 0.0, 0.0, 0.0, 0.0, 0.0, 0.0, 0.0, 0.0, 0.0, 0.0, 0.0, 0.0, 0.0, 0.0, 0.0, 0.0, 0.0, 0.0, 0.0, 0.0, 0.0, 0.3825, 0.3885, 0.4122, 0.4103, 0.412, 0.4676, 0.4134, 0.4625, 0.9957, 0.7332, 0.9937, 0.9196, 1.0, 1.0, 0.9638, 1.0, 0.9938, 0.7568, 0.9915, 0.6886, 0.993, 1.0, 0.7195, 0.996, 0.9957, 0.8658, 0.9973, 0.668, 0.9907, 1.0, 0.6555, 0.993, 0.996, 0.9058, 0.9979, 0.8567, 0.9916, 1.0, 0.855, 1.0, 0.9975, 0.9378, 0.9989, 0.8452, 0.9939, 1.0, 0.823, 1.0, 0.9983, 0.9432, 0.9994, 0.8005, 0.9953, 1.0, 0.7759, 1.0, 0.9916, 0.9237, 0.9941, 0.767, 0.9864, 1.0, 0.7422, 0.9993, 0.9768, 0.8881, 0.9676, 0.7369, 0.9759, 0.9983, 0.7472, 0.9851, 0.1058, 0.08485, 0.03311, 0.0, 0.0, 0.0, 0.0, 0.0, 0.0, 0.0, 0.0, 0.0, 0.0, 0.0, 0.0, 0.0]): _vg.add([_i], _w, 'REPLACE')
_vg = ob_cube.vertex_groups.new(name='Bone.007')
for _i, _w in zip([632, 633, 634, 635, 636, 637, 638, 639, 640, 641, 642, 643, 644, 645, 646, 647, 648, 649, 650, 651, 652, 653, 654, 655, 656, 657, 658, 659, 660, 661, 662, 663, 664, 665, 666, 667, 668, 669, 670, 671, 672, 673, 674, 675, 676, 677, 678, 679, 680, 681, 682, 683, 684, 685, 686, 687], [0.8488, 0.8843, 0.8932, 0.9652, 0.8205, 0.9701, 0.9787, 0.9736, 0.9945, 1.0, 1.0, 0.9987, 0.985, 1.0, 1.0, 1.0, 0.9737, 0.9886, 0.9947, 0.9696, 0.9577, 1.0, 0.9908, 1.0, 0.9278, 0.9176, 0.9345, 0.909, 0.9251, 0.9948, 0.9418, 0.9891, 1.0, 1.0, 0.9875, 0.9961, 0.9274, 0.9457, 0.8631, 0.8774, 1.0, 1.0, 0.9908, 0.9937, 0.9302, 0.9347, 0.8336, 0.8359, 1.0, 0.999, 1.0, 1.0, 0.999, 0.9873, 0.8822, 0.8636]): _vg.add([_i], _w, 'REPLACE')
_vg = ob_cube.vertex_groups.new(name='Bone.056')
for _i, _w in zip([0, 1, 3, 4, 5, 6, 10, 17, 18, 40, 42, 43, 44, 45, 46, 47, 48, 49, 50, 51, 457, 458, 461, 462, 463, 464, 465, 469, 470, 481, 482, 483, 484, 492, 495, 510, 511, 514, 516, 517, 518, 519, 520, 521, 522, 523, 524, 525, 526, 527, 528, 529, 530, 531, 694, 1028], [0.2234, 0.2205, 0.9999, 0.2111, 0.2344, 0.1795, 0.6354, 1.0, 1.0, 0.01401, 1.0, 0.9994, 0.9999, 1.0, 0.9954, 1.0, 1.0, 0.9999, 0.9998, 1.0, 0.007506, 0.4557, 0.8446, 0.9992, 0.01748, 0.1559, 0.2932, 0.9941, 0.9005, 0.9851, 0.9973, 1.0, 1.0, 0.0003453, 0.001654, 0.008366, 0.3654, 0.002702, 0.3669, 1.0, 1.0, 0.9999, 0.9998, 1.0, 1.0, 1.0, 0.9996, 1.0, 0.9899, 1.0, 1.0, 1.0, 1.0, 1.0, 0.01905, 0.001654]): _vg.add([_i], _w, 'REPLACE')
_vg = ob_cube.vertex_groups.new(name='Bone.058')
for _i, _w in zip([0, 1, 2, 3, 4, 5, 6, 7, 8, 9, 10, 11, 12, 13, 14, 15, 16, 17, 18, 19, 20, 21, 22, 23, 24, 25, 26, 27, 28, 29, 30, 31, 32, 33, 34, 35, 36, 37, 38, 40, 42, 43, 44, 45, 46, 47, 48, 49, 50, 51, 53, 54, 61, 199, 200, 202, 203, 209, 211, 212, 213, 214, 215, 216, 217, 219, 220, 221, 222, 223, 224, 225, 226, 227, 228, 229, 230, 231, 232, 233, 236, 237, 238, 239, 240, 241, 242, 243, 244, 245, 246, 247, 248, 249, 250, 251, 252, 253, 254, 255, 256, 257, 258, 259, 260, 261, 262, 263, 264, 265, 266, 267, 268, 269, 270, 271, 272, 273, 274, 275, 276, 277, 286, 287, 288, 289, 290, 292, 293, 294, 295, 296, 297, 298, 299, 300, 301, 302, 303, 304, 305, 306, 307, 308, 309, 310, 311, 312, 313, 314, 315, 316, 317, 318, 319, 320, 322, 323, 325, 326, 327, 328, 329, 330, 331, 332, 333, 334, 335, 337, 338, 339, 340, 341, 343, 345, 347, 348, 349, 350, 351, 352, 353, 354, 355, 356, 357, 358, 359, 360, 361, 362, 363, 364, 365, 366, 367, 368, 369, 370, 371, 372, 373, 374, 375, 376, 377, 378, 379, 380, 381, 382, 383, 384, 385, 386, 387, 388, 389, 390, 391, 392, 393, 394, 395, 396, 397, 398, 399, 400, 401, 402, 403, 404, 405, 406, 407, 408, 409, 410, 411, 412, 413, 414, 415, 416, 417, 418, 419, 420, 421, 422, 423, 424, 425, 426, 427, 428, 429, 430, 431, 432, 433, 434, 435, 436, 437, 438, 439, 440, 441, 442, 443, 444, 445, 446, 447, 448, 449, 450, 451, 452, 453, 454, 455, 456, 457, 458, 459, 460, 461, 462, 463, 464, 465, 466, 467, 468, 469, 470, 471, 472, 473, 474, 475, 476, 477, 478, 479, 480, 481, 482, 483, 484, 485, 486, 487, 488, 489, 490, 491, 492, 493, 494, 495, 496, 497, 498, 499, 500, 501, 502, 503, 504, 505, 506, 507, 508, 510, 511, 512, 514, 516, 518, 519, 520, 521, 522, 523, 524, 525, 526, 527, 528, 529, 530, 531, 693, 694, 964, 966, 993, 996, 1012, 1013, 1014, 1015, 1016, 1017, 1018, 1019, 1020, 1021, 1022, 1023, 1024, 1025, 1026, 1027, 1028, 1029, 1030, 1031, 1032, 1033, 1035, 1036, 1037, 1038, 1041, 1042, 1043, 1044, 1047, 1048, 1049, 1050, 1053, 1054, 1055, 1056], [0.9973, 0.1733, 1.0, 0.9618, 0.9759, 0.9531, 0.974, 1.0, 1.0, 1.0, 0.05543, 1.0, 1.0, 1.0, 1.0, 1.0, 1.0, 0.8654, 0.9208, 1.0, 1.0, 1.0, 1.0, 1.0, 1.0, 1.0, 1.0, 1.0, 1.0, 1.0, 1.0, 0.9995, 1.0, 0.9992, 0.9875, 1.0, 0.0, 0.0, 0.0, 0.0, 0.0, 0.0, 0.02231, 0.7492, 0.009035, 0.4068, 0.02967, 0.8327, 0.0, 0.06187, 0.0, 0.0, 0.0, 0.0, 0.0, 0.0, 0.0, 0.0, 0.0, 0.0, 0.0, 0.0, 0.0, 0.0, 0.0, 0.0, 0.0, 0.0, 0.0, 0.0, 0.0, 0.0, 0.0, 0.0, 0.0, 0.0, 0.0, 0.0, 0.0, 0.0, 0.0, 0.0, 0.0, 0.0, 0.0, 0.0, 0.0, 0.0, 0.0, 0.0, 0.0, 0.0, 0.0, 0.0, 0.0, 0.0, 0.0, 0.0, 0.0, 0.0, 5.208e-23, 0.0, 0.0, 0.0, 0.0, 0.0, 0.0, 0.0, 0.0, 0.0, 0.0, 3.508e-26, 0.0, 0.0, 0.0, 0.0, 0.0, 0.0, 2.662e-32, 1.157e-26, 0.0, 0.0, 0.0, 0.0, 0.0, 0.0, 0.0, 0.0, 0.0, 0.0, 0.0, 0.0, 0.0, 0.0, 0.0, 0.0, 0.0, 0.0, 0.0, 0.0, 0.0, 0.0, 0.0, 0.0, 0.0, 0.0, 0.0, 0.0, 0.0, 0.0, 0.0, 0.0, 0.0, 0.0, 0.0, 0.0, 0.0, 0.0, 0.0, 0.0, 0.0, 0.0, 0.0, 0.0, 0.0, 0.0, 3.493e-30, 2.084e-35, 1.054e-36, 2.071e-27, 1.081e-08, 0.0, 0.0, 0.0, 0.0, 0.0, 0.0, 0.0, 0.0, 0.0, 0.0, 0.0, 0.0, 0.0, 0.0, 0.0, 3.273e-22, 0.0, 0.0, 2.669e-38, 0.0, 0.0, 0.0, 2.99e-31, 0.0, 0.0, 0.0, 2.577e-29, 0.0, 0.0, 0.0, 2.818e-25, 5.616e-41, 0.0, 0.0, 3.209e-24, 2.788e-37, 0.0, 0.0, 5.605e-45, 0.0, 0.0, 8.231e-36, 4.879e-31, 0.0, 0.0, 0.0, 0.0, 0.0, 0.0, 0.0, 1.735e-29, 0.0, 0.0, 0.0, 2.607e-20, 0.0, 0.0, 0.0, 1.07e-26, 0.0, 0.0, 0.0, 1.492e-37, 0.0, 4.323e-37, 0.0, 0.0, 0.0, 0.0, 0.0, 0.0, 0.0, 0.0, 0.0, 0.0, 0.0, 0.0, 0.0, 0.0, 0.0, 0.0, 1.682e-38, 0.0, 0.0, 0.0, 0.0, 0.0, 0.0, 0.0, 0.0, 0.0, 0.0, 0.0, 0.0, 0.0, 0.0, 0.0, 0.0, 0.0, 0.0, 0.0, 0.0, 0.0, 0.0, 0.0, 0.0, 0.0, 0.0, 0.0, 0.0, 0.0, 0.0, 0.0, 0.0, 0.0, 0.9841, 0.5855, 0.957, 0.9997, 0.9295, 0.8557, 0.9952, 1.0, 0.9838, 0.9999, 0.9994, 0.98, 0.01816, 0.07014, 1.0, 1.0, 1.0, 0.9992, 0.9999, 1.0, 1.0, 1.0, 1.0, 1.0, 0.9217, 0.9976, 0.879, 0.9712, 1.0, 1.0, 1.0, 1.0, 0.9996, 1.0, 1.0, 1.0, 1.0, 1.0, 1.0, 1.0, 1.0, 1.0, 1.0, 0.9986, 1.0, 1.0, 0.9991, 1.0, 1.0, 0.9999, 1.0, 1.0, 0.0, 0.0, 0.0, 0.0, 0.0, 0.0, 0.0, 0.0, 0.0, 0.05681, 0.8851, 0.01542, 0.455, 0.0009924, 0.2258, 0.09585, 0.8987, 0.0, 0.0, 0.0, 0.0, 0.0, 0.0, 0.0, 0.0, 1.0, 1.0, 1.0, 1.0, 1.0, 1.0, 1.0, 1.0, 1.0, 1.0, 0.9999, 1.0, 1.0, 1.0, 1.0, 1.0, 1.0, 1.0, 1.0, 1.0, 1.0, 1.0, 0.0, 0.0, 0.0, 0.0, 0.0, 0.0, 0.0, 0.0, 0.0, 0.0, 0.0, 0.0, 0.0, 0.0, 0.0, 0.0]): _vg.add([_i], _w, 'REPLACE')
_vg = ob_cube.vertex_groups.new(name='Bone.057')
_vg = ob_cube.vertex_groups.new(name='Bone.059')
for _i, _w in zip([62, 63, 65, 548, 549, 552, 553, 965, 967], [0.0, 0.0, 0.0, 0.0, 0.0, 0.0, 0.0, 0.0, 0.0]): _vg.add([_i], _w, 'REPLACE')
_m = ob_cube.modifiers.new('Subsurf', 'SUBSURF')
_m.uv_smooth = 'PRESERVE_CORNERS'
_m.quality = 2
_m.show_only_control_edges = False
_m = ob_cube.modifiers.new('Armature', 'ARMATURE')
_m.object = ob_armature
ob_lamp.location = (4.076, 1.005, 5.904)
ob_lamp.rotation_euler = (0.6503, 0.05522, 1.866)
ob_lamp.lock_rotations_4d = False
ob_lamp.empty_display_type = 'ARROWS'
ob_lamp.color = (0.0, 0.0, 0.0, 0.0)
ob_lamp.lineart.crease_threshold = 0.0
ob_camera.location = (1.021, -3.864, -0.3378)
ob_camera.rotation_euler = (1.424, 0.01069, 0.3427)
ob_camera.lock_rotations_4d = False
ob_camera.empty_display_type = 'ARROWS'
ob_camera.color = (0.0, 0.0, 0.0, 0.0)
ob_camera.display_type = 'WIRE'
ob_camera.lineart.crease_threshold = 0.0

# ---- collection membership
col_collection_1.objects.link(ob_armature)
col_collection_1.objects.link(ob_cube)
col_collection_1.objects.link(ob_lamp)
col_collection_1.objects.link(ob_camera)

# ---- scene / render settings (as saved in the file)
scene.camera = ob_camera
scene.frame_start = 1; scene.frame_end = 250; scene.frame_set(1)
scene.render.engine = 'BLENDER_EEVEE_NEXT'
scene.render.resolution_percentage = 50
scene.render.dither_intensity = 0.0
scene.cycles.use_denoising = False
scene.cycles.samples = 10
scene.cycles.sampling_pattern = 'TABULATED_SOBOL'
scene.cycles.light_sampling_threshold = 0.0
scene.cycles.use_adaptive_sampling = False
scene.cycles.use_light_tree = False
scene.cycles.blur_glossy = 0.0
scene.cycles.volume_bounces = 1
scene.cycles.pixel_filter_type = 'GAUSSIAN'
scene.cycles.sample_clamp_indirect = 0.0
scene.view_settings.view_transform = 'Standard'
bpy.context.view_layer.update()
